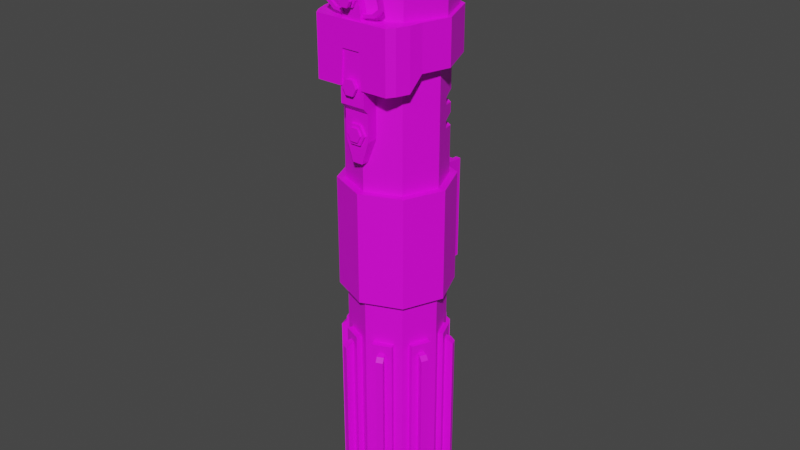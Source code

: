 # Source: Vader.blend  (saved by Blender 2.80.75; exported with 4.5.12 LTS)
import bpy
from mathutils import Matrix  # noqa: F401  (used for matrix-valued properties, if any)

bpy.ops.wm.read_factory_settings(use_empty=True)
scene = bpy.context.scene
scene.name = 'Scene'

# ---- collections
col_collection = bpy.data.collections.new('Collection'); scene.collection.children.link(col_collection)

# ---- images (referenced by path relative to the original .blend; pixels are not part of the script)
import os
ASSET_DIR = os.environ.get("B2B_ASSET_DIR", "")  # directory of the original .blend (textures are referenced by path, not embedded)
HERE = os.path.dirname(os.path.abspath(__file__))  # packed textures are extracted next to this script under _unpacked/

def load_image(name, relpath, width, height, colorspace="sRGB"):
    """Load a texture the original file referenced (path relative to the .blend, or extracted next to this script)."""
    p = next((c for c in (os.path.join(HERE, relpath), os.path.join(ASSET_DIR, relpath)) if relpath and os.path.exists(c)), "")
    if p:
        img = bpy.data.images.load(p, check_existing=True)
        img.name = name
    else:  # same state as the original file: an image datablock whose file is absent (Cycles renders it pink)
        img = bpy.data.images.new(name, width, height)
        img.source = "FILE"
        img.filepath = "//" + (relpath or name)
    img.colorspace_settings.name = colorspace
    return img
img_vader_png = load_image('Vader.png', 'Vader.png', 1024, 1024, 'sRGB')

# ---- materials (node trees are filled in below, after node groups)
mat_mat_diffuse_cutout = bpy.data.materials.new('MAT_DIFFUSE_CUTOUT')
mat_mat_diffuse_cutout.use_transparent_shadow = False

# ---- material node trees
mat_mat_diffuse_cutout.use_nodes = True; mat_mat_diffuse_cutout.node_tree.nodes.clear()
_N = mat_mat_diffuse_cutout.node_tree.nodes; _L = mat_mat_diffuse_cutout.node_tree.links
n0 = _N.new('ShaderNodeOutputMaterial'); n0.name = 'Material Output'; n0.location = (300, 300)
n1 = _N.new('ShaderNodeBsdfPrincipled'); n1.name = 'Principled BSDF'; n1.location = (10, 300)
n1.distribution = 'GGX'
n1.subsurface_method = 'BURLEY'
n1.inputs[3].default_value = 1.45
n1.inputs[27].default_value = (0.0, 0.0, 0.0, 1.0)
n1.inputs[28].default_value = 1.0
n2 = _N.new('ShaderNodeTexImage'); n2.name = 'Image Texture'; n2.location = (-280, 280)
n2.image = img_vader_png
_L.new(n1.outputs[0], n0.inputs[0])
_L.new(n2.outputs[0], n1.inputs[0])
n0.is_active_output = True

# ---- world
world_world = bpy.data.worlds.new('World'); scene.world = world_world
world_world.use_nodes = True; world_world.node_tree.nodes.clear()
_N = world_world.node_tree.nodes; _L = world_world.node_tree.links
n0 = _N.new('ShaderNodeOutputWorld'); n0.name = 'World Output'; n0.location = (300, 300)
n1 = _N.new('ShaderNodeBackground'); n1.name = 'Background'; n1.location = (10, 300)
n1.inputs[0].default_value = (0.05088, 0.05088, 0.05088, 1.0)
_L.new(n1.outputs[0], n0.inputs[0])
n0.is_active_output = True
world_world.color = (0.05088, 0.05088, 0.05088)
world_world.use_sun_shadow = False
world_world.sun_shadow_jitter_overblur = 0.0

# ---- meshes
me_plane = bpy.data.meshes.new('Plane')
me_plane.from_pydata([(-0.2393, 0.4979, -3.371), (0.2299, 0.4979, -3.372), (-0.2365, 0.4979, -1.864), (0.2328, 0.4979, -1.865), (-0.2246, 0.9359, -1.902), (-0.2273, 0.9359, -3.332), (0.218, 0.9359, -3.333), (0.2207, 0.9359, -1.903), (-0.2246, 1.002, -1.902), (-0.2273, 1.002, -3.332), (0.218, 1.002, -3.333), (0.2207, 1.002, -1.903), (0.1479, 0.9359, -3.333), (0.1506, 0.9359, -1.903), (0.1479, 1.002, -3.333), (0.1506, 1.002, -1.903), (-0.1543, 0.9359, -1.903), (-0.157, 0.9359, -3.333), (-0.1543, 1.002, -1.903), (-0.157, 1.002, -3.333), (0.1415, 0.9342, -2.063), (0.06987, 0.9342, -1.931), (-0.07384, 0.9342, -1.93), (-0.1459, 0.9342, -2.063), (-0.07434, 0.9342, -2.195), (0.06938, 0.9342, -2.196), (0.141, 0.9342, -2.34), (0.06935, 0.9342, -2.207), (-0.07436, 0.9342, -2.207), (-0.1465, 0.9342, -2.339), (-0.07486, 0.9342, -2.472), (0.06885, 0.9342, -2.472), (0.1404, 0.9342, -2.614), (0.06884, 0.9342, -2.482), (-0.07488, 0.9342, -2.482), (-0.147, 0.9342, -2.614), (-0.07538, 0.9342, -2.747), (0.06834, 0.9342, -2.747), (0.1394, 0.9342, -3.165), (0.0678, 0.9342, -3.032), (-0.07591, 0.9342, -3.032), (-0.148, 0.9342, -3.164), (-0.07641, 0.9342, -3.297), (0.0673, 0.9342, -3.297), (0.1399, 0.9342, -2.891), (0.06831, 0.9342, -2.758), (-0.0754, 0.9342, -2.758), (-0.1475, 0.9342, -2.89), (-0.0759, 0.9342, -3.023), (0.06781, 0.9342, -3.023), (0.05254, 1.005, -1.962), (0.06987, 0.9755, -1.931), (0.1415, 0.9755, -2.063), (0.1069, 1.005, -2.063), (-0.05662, 1.005, -1.962), (-0.07384, 0.9755, -1.93), (-0.1114, 1.005, -2.063), (-0.1459, 0.9755, -2.063), (-0.057, 1.005, -2.164), (-0.07434, 0.9755, -2.195), (0.05216, 1.005, -2.164), (0.06938, 0.9755, -2.196), (0.141, 0.9755, -2.34), (0.1064, 1.005, -2.339), (0.05202, 1.005, -2.239), (0.06935, 0.9755, -2.207), (-0.05714, 1.005, -2.238), (-0.07436, 0.9755, -2.207), (-0.1119, 1.005, -2.339), (-0.1465, 0.9755, -2.339), (-0.05752, 1.005, -2.44), (-0.07486, 0.9755, -2.472), (0.05164, 1.005, -2.44), (0.06885, 0.9755, -2.472), (0.1404, 0.9755, -2.614), (0.1059, 1.005, -2.614), (0.0515, 1.005, -2.514), (0.06884, 0.9755, -2.482), (-0.05766, 1.005, -2.513), (-0.07488, 0.9755, -2.482), (-0.1124, 1.005, -2.614), (-0.147, 0.9755, -2.614), (-0.05804, 1.005, -2.715), (-0.07538, 0.9755, -2.747), (0.05112, 1.005, -2.715), (0.06834, 0.9755, -2.747), (0.1394, 0.9755, -3.165), (0.1048, 1.005, -3.165), (0.05046, 1.005, -3.064), (0.0678, 0.9755, -3.032), (-0.0587, 1.005, -3.064), (-0.07591, 0.9755, -3.032), (-0.1135, 1.005, -3.164), (-0.148, 0.9755, -3.164), (-0.05908, 1.005, -3.265), (-0.07641, 0.9755, -3.297), (0.05008, 1.005, -3.265), (0.0673, 0.9755, -3.297), (0.1399, 0.9755, -2.891), (0.1054, 1.005, -2.891), (0.05098, 1.005, -2.79), (0.06831, 0.9755, -2.758), (-0.05818, 1.005, -2.79), (-0.0754, 0.9755, -2.758), (-0.1129, 1.005, -2.89), (-0.1475, 0.9755, -2.89), (-0.05856, 1.005, -2.991), (-0.0759, 0.9755, -3.023), (0.0506, 1.005, -2.991), (0.06781, 0.9755, -3.023), (-0.5141, 0.2427, -0.7797), (-0.5141, 0.2427, -0.8781), (-0.3841, 0.3727, -0.9135), (-0.2542, 0.5026, -0.8781), (-0.2542, 0.5026, -0.7797), (0.512, 0.2427, -0.7796), (0.512, 0.2427, -0.878), (0.3821, 0.3727, -0.9134), (0.2521, 0.5026, -0.878), (0.2521, 0.5026, -0.7796), (-0.5141, 0.2427, -1.079), (-0.3842, 0.3727, -1.043), (-0.5141, 0.2427, -1.177), (-0.3842, 0.3727, -1.212), (-0.2542, 0.5026, -1.177), (-0.2542, 0.5026, -1.079), (0.512, 0.2427, -1.079), (0.382, 0.3727, -1.043), (0.512, 0.2427, -1.177), (0.382, 0.3727, -1.212), (0.2521, 0.5026, -1.177), (0.2521, 0.5026, -1.079), (-0.1257, -0.7325, -0.0312), (0.1192, -0.7325, -0.03117), (-0.0001343, 0.5945, -0.6114), (0.5944, 9.472e-08, -0.6113), (0.4203, -0.4204, -0.6113), (-0.0001344, -0.5945, -0.6114), (-0.4205, -0.4204, -0.6114), (-0.5947, 9.483e-08, -0.6114), (4.598e-08, 0.6486, -1.131e-06), (0.4586, 0.4586, 5.498e-05), (0.6486, 6.799e-08, 7.834e-05), (0.4586, -0.4586, 5.552e-05), (-5.62e-08, -0.6486, -1.188e-06), (-0.4586, -0.4586, -5.73e-05), (-0.6486, 1.362e-07, -8.066e-05), (-0.4586, 0.4586, -5.726e-05), (0.5234, 0.5235, -0.001542), (-6.41e-05, 0.7403, -0.001607), (0.7402, 6.806e-08, -0.001516), (0.5234, -0.5235, -0.001542), (-6.417e-05, -0.7403, -0.001607), (-0.5235, -0.5235, -0.001671), (-0.7403, 6.819e-08, -0.001698), (-0.5235, 0.5235, -0.001671), (0.4204, 0.4204, 5.049e-05), (0.4203, 0.4204, -0.001556), (-5.62e-08, -0.5945, -1.186e-06), (-6.414e-05, -0.5945, -0.001608), (4.598e-08, 0.5945, -1.134e-06), (-6.4e-05, 0.5945, -0.001608), (-0.4204, 0.4204, -5.277e-05), (-0.4205, 0.4204, -0.001658), (-0.4204, -0.4204, -5.281e-05), (-0.4205, -0.4204, -0.001658), (-0.5945, 1.362e-07, -7.412e-05), (-0.5946, 6.817e-08, -0.00168), (0.5945, 6.8e-08, 7.18e-05), (0.5945, 6.807e-08, -0.001534), (0.4204, -0.4204, 5.045e-05), (0.4203, -0.4204, -0.001556), (0.4205, 0.4204, 1.021), (-0.5234, 0.5235, 0.9508), (4.022e-05, 0.5945, 0.9023), (-0.4203, 0.4204, 1.021), (0.5236, -0.5235, 1.551), (2.873e-05, 0.7403, 0.8028), (0.5946, 7.886e-08, 1.309), (0.4205, -0.4204, 1.481), (0.7404, 7.884e-08, 1.309), (0.5235, 0.5235, 0.9509), (-0.7402, 7.897e-08, 1.308), (-0.5233, -0.5235, 1.551), (0.0001228, -0.7403, 1.62), (-0.5944, 7.896e-08, 1.308), (0.0001133, -0.5945, 1.537), (-0.4203, -0.4204, 1.481), (0.5593, 0.5594, -0.2844), (-9.671e-05, 0.7911, -0.2845), (0.791, 8.042e-08, -0.2844), (-0.7912, 8.055e-08, -0.2846), (-0.5595, 0.5594, -0.2845), (0.4492, 0.4493, -0.2844), (-9.675e-05, -0.6353, -0.2845), (-9.665e-05, 0.6353, -0.2845), (-0.4494, 0.4493, -0.2845), (-0.4494, -0.4493, -0.2845), (-0.6354, 8.054e-08, -0.2845), (0.6352, 8.043e-08, -0.2844), (0.4492, -0.4493, -0.2844), (0.5594, 0.5594, 0.3103), (-2.821e-05, 0.7911, 0.3102), (0.7911, 5.442e-08, 0.3103), (0.5594, -0.5594, 0.3103), (-2.831e-05, -0.7911, 0.3102), (-0.5594, -0.5594, 0.3102), (-0.7911, 5.456e-08, 0.3101), (-0.5594, 0.5594, 0.3102), (-2.821e-05, 0.6353, 0.3102), (-0.4493, 0.4493, 0.3102), (-0.6354, 5.455e-08, 0.3101), (-0.4493, -0.4493, 0.3102), (-2.828e-05, -0.6353, 0.3102), (0.4492, -0.4493, 0.3103), (0.6353, 5.443e-08, 0.3103), (0.4492, 0.4493, 0.3103), (-0.6752, -0.3781, 0.3101), (-0.6752, -0.3781, -0.2845), (0.675, -0.3781, -0.2844), (0.6751, -0.3781, 0.3103), (0.5794, -0.7212, -0.487), (0.5116, -0.8226, -0.487), (-0.5118, -0.8226, -0.4871), (-0.5796, -0.7212, -0.4871), (0.5117, -0.8226, 0.3103), (0.5795, -0.7212, 0.3103), (-0.5795, -0.7212, 0.3102), (-0.5117, -0.8226, 0.3102), (-0.6411, -0.5496, -0.4872), (-0.641, -0.5496, 0.3101), (0.6409, -0.5496, -0.487), (0.641, -0.5496, 0.3103), (-0.07906, -0.5591, -1.452), (0.06505, -0.5591, -1.452), (-0.1807, -0.5591, -0.0126), (-0.1752, -0.5591, -1.149), (0.1612, -0.5591, -1.149), (0.167, -0.5591, -0.01256), (-0.1752, -0.7315, -1.149), (-0.07906, -0.7315, -1.452), (0.06505, -0.7315, -1.452), (-0.1807, -0.7315, -0.7831), (0.1612, -0.7315, -1.149), (0.1669, -0.7315, -0.7831), (-0.005208, 0.7545, -1.851), (-0.5387, 0.5335, -1.851), (-0.7597, 8.098e-08, -1.851), (-0.5387, -0.5335, -1.851), (-0.005208, -0.7545, -1.851), (0.5283, -0.5335, -1.851), (0.7493, 8.085e-08, -1.851), (0.5283, 0.5335, -1.851), (-0.5389, 0.5335, -3.366), (-0.005383, 0.7545, -3.366), (-0.7599, 7.913e-08, -3.366), (-0.5389, -0.5335, -3.366), (-0.005383, -0.7545, -3.366), (0.5281, -0.5335, -3.366), (0.7491, 7.9e-08, -3.366), (0.5281, 0.5335, -3.366), (-0.0008458, 0.5275, -6.781), (-0.0008305, 0.6486, -6.649), (0.3721, 0.373, -6.781), (0.4578, 0.4586, -6.649), (0.5266, 9.222e-08, -6.781), (0.6477, 8.642e-08, -6.649), (0.3721, -0.373, -6.781), (0.4578, -0.4586, -6.649), (-0.0008458, -0.5275, -6.781), (-0.0008306, -0.6486, -6.649), (-0.3738, -0.373, -6.781), (-0.4594, -0.4586, -6.649), (-0.5283, 9.231e-08, -6.781), (-0.6494, 8.653e-08, -6.649), (-0.3738, 0.373, -6.781), (-0.4594, 0.4586, -6.649), (-0.1388, -0.6758, 0.4352), (-0.07881, -0.6758, 0.7378), (0.0653, -0.6758, 0.7378), (0.1252, -0.6758, 0.4352), (-0.1388, -0.6758, 0.2104), (0.1252, -0.6758, 0.2104), (-0.1388, -0.7957, 0.4352), (-0.07881, -0.7957, 0.7378), (0.0653, -0.7957, 0.7378), (0.1252, -0.7957, 0.4352), (0.1252, -0.7957, 0.2104), (-0.1388, -0.7957, 0.2104), (-0.1257, -0.8226, -0.0312), (-0.1562, -0.7253, -0.4871), (-0.1562, -0.8226, -0.4871), (0.1192, -0.8226, -0.03117), (0.1495, -0.8226, -0.4871), (0.1495, -0.7253, -0.4871), (-0.1561, -0.7325, 0.04425), (0.1496, -0.7325, 0.04429), (-0.1807, -0.8017, -0.0126), (0.167, -0.8017, -0.01256), (-0.1807, -0.741, -0.7831), (-0.1807, -0.8017, -0.7113), (0.1669, -0.8017, -0.7113), (0.1669, -0.741, -0.7831), (0.06562, -0.786, -0.06232), (-0.07215, -0.786, -0.06233), (0.06851, -0.786, -0.3462), (-0.0751, -0.786, -0.3462), (-0.07215, -0.8027, -0.06233), (0.06562, -0.8027, -0.06232), (-0.0751, -0.8027, -0.3462), (0.06851, -0.8027, -0.3462), (-0.5388, 0.2654, -1.079), (-0.5388, 0.2654, -1.179), (-0.4621, 0.4506, -1.044), (-0.4621, 0.4506, -1.215), (-0.2813, 0.5321, -1.08), (-0.2813, 0.5321, -1.179), (-0.4588, 0.4586, -1.045), (-0.4588, 0.4586, -1.213), (0.2797, 0.5326, -1.079), (0.2797, 0.5326, -1.179), (0.4584, 0.4586, -1.045), (0.4612, 0.4519, -1.044), (0.4584, 0.4586, -1.213), (0.4612, 0.4519, -1.214), (0.538, 0.2666, -1.079), (0.538, 0.2666, -1.179), (-0.4621, 0.4506, -0.9129), (-0.5388, 0.2654, -0.8773), (-0.5388, 0.2654, -0.7782), (-0.4801, 0.2768, -0.7705), (-0.48, 0.2768, -0.6114), (-0.4621, 0.4506, -0.7422), (-0.4239, 0.4124, -0.7422), (-0.2813, 0.5321, -0.7779), (-0.2813, 0.5321, -0.8772), (-0.4588, 0.4586, -0.7438), (-0.4205, 0.4204, -0.7438), (-0.4588, 0.4586, -0.9113), (-0.2769, 0.4799, -0.7735), (-0.2769, 0.4799, -0.6114), (0.2797, 0.5326, -0.8771), (0.2797, 0.5326, -0.7778), (0.2736, 0.4811, -0.7738), (0.2736, 0.4811, -0.6113), (0.4585, 0.4586, -0.7434), (0.4613, 0.4519, -0.7421), (0.423, 0.4136, -0.7421), (0.4203, 0.4204, -0.7434), (0.4584, 0.4586, -0.9115), (0.4612, 0.4519, -0.9128), (0.481, 0.2738, -0.7712), (0.538, 0.2666, -0.8772), (0.538, 0.2666, -0.778), (0.481, 0.2738, -0.6113), (-0.132, 0.6747, -3.981), (-0.3827, 0.5709, -3.981), (-0.383, 0.5709, -6.56), (-0.1323, 0.6747, -6.56), (-0.2228, 0.6371, -4.097), (-0.2919, 0.6085, -4.097), (-0.2921, 0.6085, -6.445), (-0.2231, 0.6371, -6.445), (-0.2545, 0.7413, -4.174), (-0.2347, 0.6937, -4.117), (-0.3234, 0.6569, -4.117), (-0.3431, 0.7045, -4.174), (-0.3434, 0.7045, -6.368), (-0.3237, 0.6569, -6.424), (-0.235, 0.6937, -6.424), (-0.2547, 0.7413, -6.368), (-0.09511, 0.5856, -3.981), (-0.3457, 0.4818, -3.981), (-0.346, 0.4818, -6.56), (-0.0954, 0.5856, -6.56), (-0.1323, -0.6782, -6.56), (-0.383, -0.5744, -6.56), (-0.3827, -0.5744, -3.981), (-0.132, -0.6782, -3.981), (-0.2231, -0.6406, -6.445), (-0.2921, -0.612, -6.445), (-0.2919, -0.612, -4.097), (-0.2228, -0.6406, -4.097), (-0.2547, -0.7447, -6.368), (-0.235, -0.6971, -6.424), (-0.3237, -0.6604, -6.424), (-0.3434, -0.708, -6.368), (-0.3431, -0.708, -4.174), (-0.3234, -0.6604, -4.117), (-0.2347, -0.6971, -4.117), (-0.2545, -0.7447, -4.174), (-0.0954, -0.5891, -6.56), (-0.346, -0.4853, -6.56), (-0.3457, -0.4853, -3.981), (-0.09511, -0.5891, -3.981), (0.1267, 0.6747, -3.981), (0.3774, 0.5709, -3.981), (0.3771, 0.5709, -6.56), (0.1264, 0.6747, -6.56), (0.2175, 0.6371, -4.097), (0.2866, 0.6085, -4.097), (0.2863, 0.6085, -6.445), (0.2173, 0.6371, -6.445), (0.2491, 0.7413, -4.174), (0.2294, 0.6937, -4.117), (0.3181, 0.6569, -4.117), (0.3378, 0.7045, -4.174), (0.3376, 0.7045, -6.368), (0.3179, 0.6569, -6.424), (0.2292, 0.6937, -6.424), (0.2489, 0.7413, -6.368), (0.08982, 0.5856, -3.981), (0.3405, 0.4818, -3.981), (0.3402, 0.4818, -6.56), (0.08953, 0.5856, -6.56), (0.1264, -0.6782, -6.56), (0.3771, -0.5744, -6.56), (0.3774, -0.5744, -3.981), (0.1267, -0.6782, -3.981), (0.2173, -0.6406, -6.445), (0.2863, -0.612, -6.445), (0.2866, -0.612, -4.097), (0.2175, -0.6406, -4.097), (0.2489, -0.7447, -6.368), (0.2292, -0.6971, -6.424), (0.3179, -0.6604, -6.424), (0.3376, -0.708, -6.368), (0.3378, -0.708, -4.174), (0.3181, -0.6604, -4.117), (0.2294, -0.6971, -4.117), (0.2491, -0.7447, -4.174), (0.08953, -0.5891, -6.56), (0.3402, -0.4853, -6.56), (0.3405, -0.4853, -3.981), (0.08982, -0.5891, -3.981), (-0.682, -0.1153, -3.982), (-0.584, -0.3683, -3.982), (-0.5843, -0.3683, -6.56), (-0.6823, -0.1153, -6.56), (-0.6465, -0.2069, -4.097), (-0.6195, -0.2766, -4.097), (-0.6198, -0.2766, -6.445), (-0.6468, -0.2069, -6.445), (-0.7513, -0.2361, -4.174), (-0.7033, -0.2175, -4.117), (-0.6686, -0.307, -4.117), (-0.7167, -0.3256, -4.174), (-0.7169, -0.3256, -6.368), (-0.6689, -0.307, -6.424), (-0.7036, -0.2175, -6.424), (-0.7516, -0.2361, -6.368), (-0.592, -0.08045, -3.982), (-0.4941, -0.3335, -3.981), (-0.4944, -0.3335, -6.56), (-0.5923, -0.08045, -6.56), (0.6703, -0.1469, -6.56), (0.5607, -0.395, -6.56), (0.561, -0.395, -3.981), (0.6706, -0.1469, -3.981), (0.6306, -0.2368, -6.445), (0.6004, -0.3051, -6.445), (0.6007, -0.3051, -4.097), (0.6309, -0.2368, -4.097), (0.734, -0.2708, -6.368), (0.6869, -0.25, -6.424), (0.6481, -0.3378, -6.424), (0.6952, -0.3586, -6.368), (0.6954, -0.3586, -4.174), (0.6483, -0.3378, -4.117), (0.6871, -0.25, -4.117), (0.7342, -0.2708, -4.174), (0.5821, -0.1079, -6.56), (0.4725, -0.356, -6.56), (0.4728, -0.356, -3.981), (0.5824, -0.1079, -3.981), (-0.6759, 0.1434, -3.982), (-0.5663, 0.3916, -3.982), (-0.5666, 0.3916, -6.56), (-0.6762, 0.1434, -6.56), (-0.6362, 0.2333, -4.097), (-0.606, 0.3017, -4.097), (-0.6063, 0.3017, -6.445), (-0.6365, 0.2333, -6.445), (-0.7396, 0.2674, -4.174), (-0.6924, 0.2465, -4.117), (-0.6536, 0.3343, -4.117), (-0.7008, 0.3552, -4.174), (-0.701, 0.3552, -6.368), (-0.6539, 0.3343, -6.424), (-0.6927, 0.2465, -6.424), (-0.7398, 0.2674, -6.368), (-0.5877, 0.1044, -3.982), (-0.478, 0.3526, -3.981), (-0.4783, 0.3526, -6.56), (-0.588, 0.1044, -6.56), (0.6764, 0.1118, -6.56), (0.5784, 0.3648, -6.56), (0.5787, 0.3648, -3.981), (0.6767, 0.1118, -3.981), (0.6409, 0.2035, -6.445), (0.6139, 0.2731, -6.445), (0.6142, 0.2731, -4.097), (0.6412, 0.2035, -4.097), (0.7457, 0.2326, -6.368), (0.6977, 0.214, -6.424), (0.6631, 0.3036, -6.424), (0.7111, 0.3222, -6.368), (0.7113, 0.3222, -4.174), (0.6633, 0.3036, -4.117), (0.698, 0.214, -4.117), (0.746, 0.2326, -4.174), (0.5864, 0.07698, -6.56), (0.4885, 0.33, -6.56), (0.4888, 0.33, -3.981), (0.5867, 0.07698, -3.981), (-0.2945, 0.7624, -2.713), (-0.355, 0.7624, -3.612), (-0.2945, 0.9858, -2.713), (-0.355, 0.9858, -3.612), (-0.4475, 0.9858, -2.723), (-0.4475, 0.7624, -2.723), (-0.4006, 0.7624, -3.615), (-0.4006, 0.9858, -3.615), (-0.2712, 0.7624, -3.383), (-0.2712, 0.9858, -3.383), (-0.2945, 0.7973, -2.713), (-0.2945, 0.9509, -2.713), (-0.1771, 0.7973, -2.706), (-0.1771, 0.9509, -2.706), (-0.1701, 0.7973, -2.838), (-0.1701, 0.9509, -2.838), (-0.3168, 0.7973, -2.847), (-0.3168, 0.9509, -2.847), (0.09362, -0.785, 0.5524), (0.04447, -0.785, 0.6431), (-0.05387, -0.785, 0.6431), (-0.103, -0.785, 0.5523), (-0.05389, -0.785, 0.4616), (0.04445, -0.785, 0.4617), (0.04447, -0.8313, 0.6431), (0.09362, -0.8313, 0.5524), (-0.05387, -0.8313, 0.6431), (-0.103, -0.8313, 0.5523), (-0.05389, -0.8313, 0.4616), (0.04445, -0.8313, 0.4617), (0.02692, -0.8313, 0.6107), (0.05853, -0.8313, 0.5524), (-0.03632, -0.8313, 0.6107), (-0.06795, -0.8313, 0.5524), (-0.03634, -0.8313, 0.494), (0.0269, -0.8313, 0.494), (0.02692, -0.8681, 0.6107), (0.05853, -0.8681, 0.5524), (-0.03632, -0.8681, 0.6107), (-0.06795, -0.8681, 0.5524), (-0.03634, -0.8681, 0.494), (0.0269, -0.8681, 0.494), (0.03701, -0.8681, 0.6293), (0.07872, -0.8681, 0.5524), (-0.04642, -0.8681, 0.6293), (-0.08814, -0.8681, 0.5523), (-0.04643, -0.8681, 0.4754), (0.037, -0.8681, 0.4754), (0.03701, -0.9167, 0.6293), (0.07872, -0.9167, 0.5524), (-0.04642, -0.9167, 0.6293), (-0.08814, -0.9167, 0.5523), (-0.04643, -0.9167, 0.4754), (0.037, -0.9167, 0.4754), (0.0474, -0.8607, -0.3756), (0.0996, -0.8607, -0.4719), (-0.05703, -0.8607, -0.3756), (-0.1093, -0.8607, -0.472), (-0.05705, -0.8607, -0.5683), (0.04737, -0.8607, -0.5683), (0.0474, -0.8263, -0.3756), (0.0996, -0.8263, -0.4719), (-0.05703, -0.8263, -0.3756), (-0.1093, -0.8263, -0.472), (-0.05705, -0.8263, -0.5683), (0.04737, -0.8263, -0.5683), (0.0474, -0.8263, -0.3756), (0.0996, -0.8263, -0.4719), (-0.05703, -0.8263, -0.3756), (-0.1093, -0.8263, -0.472), (-0.05705, -0.8263, -0.5683), (0.04737, -0.8263, -0.5683), (0.03478, -0.7896, -0.3989), (0.07438, -0.7896, -0.4719), (-0.04442, -0.7896, -0.3989), (-0.08404, -0.7896, -0.472), (-0.04444, -0.7896, -0.545), (0.03477, -0.7896, -0.545), (0.06424, -0.7297, -0.9485), (0.1334, -0.7297, -1.076), (-0.07401, -0.7297, -0.9485), (-0.1431, -0.7297, -1.076), (-0.07404, -0.7297, -1.204), (0.06421, -0.7297, -1.204), (0.06424, -0.7639, -0.9485), (0.1334, -0.7639, -1.076), (-0.07401, -0.7639, -0.9485), (-0.1431, -0.7639, -1.076), (-0.07404, -0.7639, -1.204), (0.06421, -0.7639, -1.204), (0.04213, -0.7639, -0.9893), (0.08914, -0.7639, -1.076), (-0.05191, -0.7639, -0.9893), (-0.09893, -0.7639, -1.076), (-0.05193, -0.7639, -1.163), (0.04211, -0.7639, -1.163), (0.04213, -0.7894, -0.9893), (0.08914, -0.7894, -1.076), (-0.05191, -0.7894, -0.9893), (-0.09893, -0.7894, -1.076), (-0.05193, -0.7894, -1.163), (0.04211, -0.7894, -1.163), (-0.0005935, -0.7497, 1.061), (-0.2183, -0.7468, 0.992), (-0.3637, -0.7386, 0.8016), (-0.4278, -0.7247, 0.4752), (-0.3059, -0.7203, 0.374), (-0.0006775, -0.7185, 0.3321), (0.3045, -0.7203, 0.374), (0.4265, -0.7247, 0.4753), (0.3625, -0.7386, 0.8017), (0.2171, -0.7468, 0.992), (-0.0005989, -0.7477, 1.014), (-0.1924, -0.7451, 0.9534), (-0.3204, -0.7379, 0.7856), (-0.3769, -0.7256, 0.4982), (-0.2695, -0.7218, 0.409), (-0.0006729, -0.7202, 0.3721), (0.2682, -0.7218, 0.409), (0.3756, -0.7256, 0.4983), (0.3192, -0.7379, 0.7857), (0.1912, -0.7451, 0.9534), (-0.2183, -0.7853, 0.9901), (-0.0005938, -0.7882, 1.059), (-0.3637, -0.7771, 0.7997), (-0.4278, -0.7632, 0.4734), (-0.3059, -0.7588, 0.3721), (-0.0006778, -0.757, 0.3302), (0.3045, -0.7588, 0.3722), (0.4265, -0.7632, 0.4735), (0.3625, -0.7771, 0.7998), (0.2171, -0.7853, 0.9902), (-0.1924, -0.7836, 0.9515), (-0.0005992, -0.7862, 1.012), (-0.3204, -0.7764, 0.7838), (-0.3769, -0.7642, 0.4963), (-0.2695, -0.7603, 0.4071), (-0.0006731, -0.7588, 0.3703), (0.2682, -0.7603, 0.4072), (0.3756, -0.7642, 0.4964), (0.3192, -0.7764, 0.7838), (0.1912, -0.7836, 0.9515)], [(304, 307), (308, 303), (306, 309), (310, 305)], [(558, 564, 568, 562), (615, 614, 608, 609), (319, 131, 130, 320), (7, 4, 2, 3), (2, 4, 5, 0), (320, 323, 264, 262), (287, 288, 281, 282), (5, 17, 16, 4), (604, 603, 597, 598), (255, 254, 259, 257), (600, 604, 598, 594), (7, 13, 12, 6), (9, 19, 17, 5), (244, 302, 299, 242), (560, 566, 565, 559), (4, 8, 9, 5), (10, 11, 7, 6), (578, 579, 573, 572), (24, 25, 20), (30, 31, 26), (36, 37, 32), (42, 43, 38), (48, 49, 44), (31, 73, 62, 26), (37, 85, 74, 32), (43, 97, 86, 38), (49, 109, 98, 44), (536, 542, 541, 535), (106, 104, 102, 99), (281, 288, 283, 277), (235, 297, 298, 238), (137, 331, 354, 136), (28, 67, 69, 29), (42, 95, 97, 43), (29, 69, 71, 30), (44, 98, 101, 45), (30, 71, 73, 31), (39, 89, 91, 40), (32, 74, 77, 33), (531, 532, 530, 529), (29, 30, 26, 28), (46, 103, 105, 47), (47, 105, 107, 48), (41, 42, 38, 40), (519, 520, 515, 517), (527, 528, 526, 525), (23, 24, 20, 22), (40, 91, 93, 41), (21, 51, 55, 22), (35, 81, 83, 36), (25, 61, 52, 20), (546, 552, 556, 550), (562, 568, 567, 561), (45, 101, 103, 46), (38, 86, 89, 39), (24, 59, 61, 25), (33, 77, 79, 34), (88, 89, 86, 87), (84, 85, 83, 82), (52, 53, 50, 51), (90, 92, 93, 91), (72, 73, 71, 70), (70, 71, 69, 68), (652, 651, 641, 642), (100, 102, 103, 101), (100, 101, 98, 99), (94, 95, 93, 92), (339, 337, 336, 334), (96, 87, 86, 97), (64, 65, 62, 63), (66, 67, 65, 64), (66, 68, 69, 67), (57, 56, 58, 59), (88, 90, 91, 89), (52, 61, 60, 53), (102, 104, 105, 103), (108, 109, 107, 106), (57, 55, 54, 56), (106, 107, 105, 104), (61, 59, 58, 60), (108, 99, 98, 109), (76, 77, 74, 75), (55, 51, 50, 54), (78, 80, 81, 79), (82, 83, 81, 80), (94, 96, 97, 95), (84, 75, 74, 85), (23, 22, 55, 57), (330, 339, 112), (151, 150, 180, 176), (335, 113, 114, 334), (341, 118, 117, 349), (235, 238, 237, 236), (325, 126, 127, 322), (119, 118, 341, 342), (127, 131, 319, 321), (129, 130, 131, 127), (328, 111, 112, 327), (329, 332, 333, 330), (328, 329, 110, 111), (76, 78, 79, 77), (283, 286, 285, 284), (338, 327, 112), (268, 267, 265, 266), (180, 178, 179, 176), (318, 314, 123), (133, 294, 293, 292), (579, 580, 574, 573), (315, 335, 140), (477, 478, 475, 476), (287, 286, 283, 288), (268, 143, 144, 270), (266, 142, 143, 268), (350, 352, 325, 322), (212, 206, 205, 213), (317, 313, 327, 338), (140, 341, 319), (168, 156, 141, 142), (420, 419, 422, 421), (156, 160, 140, 141), (348, 343, 344), (347, 348, 354), (333, 330, 331), (340, 339, 337), (72, 63, 62, 73), (415, 418, 434, 431), (192, 191, 207, 208), (418, 415, 416, 417), (346, 141, 142, 353), (320, 130, 129, 323), (179, 170, 158, 186), (148, 149, 177, 181), (174, 160, 156, 172), (6, 7, 3, 1), (185, 187, 164, 166), (182, 154, 153, 183), (650, 640, 641, 651), (174, 175, 162, 160), (172, 156, 168, 178), (184, 176, 179, 186), (348, 343, 342, 345), (183, 153, 152, 184), (150, 148, 181, 180), (485, 484, 479, 480), (187, 186, 158, 164), (175, 185, 166, 162), (196, 192, 189, 195), (146, 166, 164, 145), (189, 188, 193, 195), (196, 210, 211, 198), (233, 236, 237, 234), (188, 189, 202, 201), (247, 255, 256, 248), (487, 490, 483, 486), (199, 200, 214, 215), (171, 136, 135, 169), (248, 256, 257, 249), (159, 137, 136, 171), (254, 253, 246, 245), (374, 371, 372, 373), (165, 138, 137, 159), (259, 260, 252, 251), (205, 228, 225), (231, 232, 226, 221), (441, 442, 439, 440), (484, 485, 486, 483), (466, 465, 464, 463), (427, 428, 429, 430), (221, 226, 225, 222), (225, 228, 292), (218, 230, 217), (219, 232, 231), (392, 391, 375, 376), (645, 646, 656, 655), (352, 116, 115, 353), (244, 243, 237), (4, 7, 6, 5), (415, 431, 432, 416), (233, 240, 239, 236), (477, 493, 494, 478), (283, 284, 278, 277), (121, 120, 311, 313), (601, 599, 593, 595), (167, 139, 138, 165), (193, 216, 209, 195), (253, 255, 247, 246), (189, 192, 208, 202), (436, 437, 453, 452), (377, 393, 392, 376), (397, 398, 395, 396), (356, 357, 373, 372), (270, 269, 267, 268), (262, 264, 263, 261), (264, 266, 265, 263), (276, 262, 261, 275), (274, 273, 271, 272), (274, 276, 275, 273), (173, 155, 154, 182), (272, 271, 269, 270), (397, 413, 414, 398), (197, 198, 211, 212), (294, 296, 295, 290), (475, 491, 492, 476), (545, 551, 552, 546), (286, 287, 282, 280), (614, 613, 607, 608), (577, 578, 572, 571), (13, 15, 14, 12), (304, 306, 305, 303), (301, 298, 297, 300), (4, 16, 18, 8), (622, 642, 641, 621), (456, 457, 473, 472), (239, 243, 244, 242), (315, 316, 124, 125), (242, 300, 235), (553, 554, 556, 552), (335, 338, 112, 113), (128, 126, 325, 326), (346, 347, 348, 345), (129, 128, 326, 324), (129, 324, 323), (311, 120, 122, 312), (26, 62, 65, 27), (340, 134, 344), (347, 343, 348), (333, 339, 330), (20, 52, 51, 21), (377, 376, 375, 378), (497, 513, 514, 498), (474, 473, 457, 458), (454, 453, 437, 438), (475, 478, 494, 491), (503, 510, 502, 499), (435, 451, 454, 438), (379, 384, 385, 380), (408, 409, 410, 407), (300, 299, 302, 301), (381, 388, 389, 382), (260, 254, 245, 252), (358, 374, 373, 357), (455, 471, 474, 458), (199, 215, 216, 193), (270, 144, 145, 272), (412, 413, 397, 396), (495, 498, 514, 511), (442, 450, 443, 439), (359, 362, 370, 363), (381, 382, 379, 380), (409, 408, 401, 402), (390, 389, 388, 387), (367, 370, 369, 368), (489, 488, 481, 482), (496, 512, 513, 497), (432, 431, 434, 433), (413, 412, 411, 414), (450, 449, 448, 447), (378, 394, 393, 377), (190, 188, 201, 203), (407, 410, 403, 406), (410, 409, 402), (406, 405, 400), (195, 209, 210, 196), (420, 425, 424, 419), (363, 366, 365, 364), (423, 424, 425, 426), (441, 448, 449, 442), (356, 355, 358, 357), (117, 350, 349), (249, 257, 258, 250), (495, 511, 512, 496), (133, 292, 289, 132), (355, 371, 374, 358), (194, 197, 212, 213), (430, 429, 422), (426, 425, 420), (366, 363, 370, 367), (405, 404, 399, 400), (386, 385, 384, 383), (404, 405, 406, 403), (422, 429, 428, 421), (393, 394, 391, 392), (387, 386, 383, 390), (398, 414, 411, 395), (372, 371, 355, 356), (430, 423, 426, 427), (501, 500, 499, 502), (442, 449, 450), (501, 507, 506, 500), (497, 498, 495, 496), (362, 361, 368, 369), (207, 191, 218, 217), (504, 505, 506, 503), (360, 359, 364, 365), (513, 512, 511, 514), (241, 243, 239, 240), (461, 462, 459, 460), (200, 194, 213, 214), (533, 540, 544, 538), (416, 432, 433, 417), (481, 480, 479, 482), (462, 469, 470), (401, 407, 406, 400), (227, 224, 223, 228), (509, 508, 501, 502), (470, 469, 468, 467), (488, 489, 490, 487), (439, 444, 445, 440), (272, 145, 146, 274), (476, 492, 493, 477), (493, 492, 491, 494), (281, 277, 280, 282), (362, 359, 360, 361), (467, 466, 463, 470), (490, 489, 482), (486, 485, 480), (391, 394, 378, 375), (461, 468, 469, 462), (190, 203, 220, 219), (230, 229, 224, 227), (505, 504, 499, 500), (457, 456, 455, 458), (10, 14, 15, 11), (437, 436, 435, 438), (456, 472, 471, 455), (576, 575, 569, 570), (401, 400, 399, 402), (453, 454, 451, 452), (510, 509, 502), (506, 505, 500), (447, 446, 443, 450), (313, 311, 328, 327), (508, 509, 510, 507), (446, 445, 444, 443), (459, 464, 465, 460), (507, 510, 503, 506), (548, 554, 553, 547), (473, 474, 471, 472), (521, 516, 523), (561, 567, 566, 560), (521, 522, 518, 516), (250, 258, 259, 251), (275, 263, 267, 271), (519, 517, 524), (27, 65, 67, 28), (234, 237, 243, 241), (34, 79, 81, 35), (161, 134, 340, 163), (526, 528, 530, 532), (541, 542, 544, 540), (152, 151, 176, 184), (41, 93, 95, 42), (534, 539, 540, 533), (527, 529, 530, 528), (48, 107, 109, 49), (535, 541, 539, 534), (538, 544, 543, 537), (558, 562, 560, 559), (546, 550, 548, 547), (549, 555, 554, 548), (557, 563, 564, 558), (516, 518, 524, 523), (36, 83, 85, 37), (1, 3, 2, 0), (23, 57, 59, 24), (594, 598, 596, 595), (571, 572, 574, 570), (547, 553, 551, 545), (452, 451, 435, 436), (418, 417, 433, 434), (569, 575, 577, 571), (519, 522, 521, 520), (597, 603, 602, 596), (576, 580, 578, 577), (583, 584, 586, 582), (396, 395, 411, 412), (602, 601, 595, 596), (549, 550, 556, 555), (515, 523, 524, 517), (580, 576, 570, 574), (537, 543, 542, 536), (606, 610, 608, 607), (533, 538, 536, 535), (82, 80, 78, 75), (587, 589, 583, 581), (592, 588, 582, 586), (584, 590, 591, 585), (222, 293, 294, 221), (589, 590, 584, 583), (601, 602, 604, 600), (565, 566, 568, 564), (17, 19, 18, 16), (8, 18, 19, 9), (557, 559, 565, 563), (11, 15, 13, 7), (156, 160, 164, 158), (6, 12, 14, 10), (613, 614, 616, 612), (588, 592, 590, 589), (599, 600, 594, 593), (611, 612, 606, 605), (612, 616, 610, 606), (234, 241, 240, 233), (613, 611, 605, 607), (616, 615, 609, 610), (638, 637, 647, 648), (653, 652, 642, 643), (627, 628, 618, 617), (622, 621, 631, 632), (620, 640, 639, 619), (632, 652, 653, 633), (621, 641, 640, 620), (646, 645, 625, 626), (643, 642, 622, 623), (649, 650, 630, 629), (648, 647, 628, 627), (636, 656, 648, 627), (635, 655, 656, 636), (647, 649, 629, 628), (644, 643, 623, 624), (618, 637, 638, 617), (132, 289, 291, 290), (645, 644, 624, 625), (650, 651, 631, 630), (633, 653, 654, 634), (619, 639, 637, 618), (343, 344, 354, 351), (651, 652, 632, 631), (638, 646, 626, 617), (285, 286, 280, 279), (20, 21, 22), (70, 68, 66, 63), (26, 27, 28), (47, 48, 44, 46), (32, 33, 34), (94, 92, 90, 87), (38, 39, 40), (35, 36, 32, 34), (44, 45, 46), (58, 56, 54, 53), (90, 88, 87), (87, 96, 94), (66, 64, 63), (63, 72, 70), (102, 100, 99), (99, 108, 106), (78, 76, 75), (75, 84, 82), (54, 50, 53), (53, 60, 58), (111, 110, 330), (634, 654, 655, 635), (339, 114, 113), (112, 111, 330), (339, 113, 112), (121, 313, 317), (321, 322, 127), (351, 115, 116), (116, 117, 351), (117, 118, 343), (351, 117, 343), (118, 119, 343), (128, 129, 127, 126), (353, 115, 351), (332, 336, 337, 333), (343, 119, 342), (121, 125, 124, 123), (317, 315, 125, 121), (110, 329, 330), (312, 122, 123, 314), (324, 326, 266, 264), (120, 121, 123, 122), (140, 262, 316), (349, 350, 322, 321), (140, 316, 315), (335, 334, 140), (525, 531, 529, 527), (274, 146, 312), (141, 345, 342, 140), (147, 336, 332), (314, 318, 276), (146, 329, 328), (311, 312, 146), (311, 146, 328), (321, 319, 341, 349), (209, 216, 201, 202), (205, 204, 214, 213), (199, 193, 188, 190), (312, 314, 276, 274), (264, 323, 324), (345, 141, 346), (147, 332, 329, 146), (266, 326, 142), (326, 325, 142), (352, 353, 142), (178, 168, 170, 179), (352, 142, 325), (318, 316, 262, 276), (262, 140, 320), (147, 140, 334, 336), (338, 335, 315, 317), (319, 320, 140), (140, 342, 341), (171, 169, 150, 151), (167, 165, 153, 154), (153, 165, 159, 152), (215, 214, 204, 203), (162, 166, 146, 147), (150, 169, 157, 148), (177, 149, 155, 173), (157, 348, 344), (348, 157, 354), (161, 157, 344, 134), (354, 351, 347), (169, 135, 354, 157), (163, 337, 331), (337, 333, 331), (337, 163, 340), (167, 163, 331, 139), (163, 155, 149, 161), (171, 151, 152, 159), (149, 148, 157, 161), (180, 181, 172, 178), (346, 353, 351, 347), (174, 172, 181, 177), (290, 198, 199, 294), (182, 183, 187, 185), (186, 187, 183, 184), (216, 215, 203, 201), (145, 164, 158, 144), (208, 210, 209, 202), (196, 198, 191, 192), (170, 168, 142, 143), (212, 211, 207, 206), (170, 143, 144, 158), (160, 162, 147, 140), (211, 210, 208, 207), (191, 198, 218), (419, 423, 430, 422), (218, 198, 290), (199, 190, 219), (219, 231, 294), (231, 221, 294), (291, 223, 224, 290), (199, 219, 294), (224, 229, 290), (229, 218, 290), (206, 207, 217), (217, 230, 206), (230, 227, 206), (225, 226, 204), (226, 232, 204), (220, 203, 204), (232, 220, 204), (227, 228, 206), (205, 206, 228), (225, 204, 205), (293, 222, 292), (222, 225, 292), (228, 223, 289), (223, 291, 289), (228, 289, 292), (218, 229, 230), (219, 220, 232), (5, 6, 1, 0), (237, 238, 244), (238, 298, 301), (244, 238, 301), (301, 302, 244), (245, 246, 247), (247, 248, 245), (249, 250, 251), (251, 252, 245), (255, 253, 254), (254, 260, 259), (259, 258, 257), (257, 256, 255), (275, 261, 263), (263, 265, 267), (267, 269, 271), (271, 273, 275), (248, 249, 251, 245), (242, 299, 300), (300, 297, 235), (235, 236, 242), (236, 239, 242), (114, 339, 334), (639, 640, 650, 649), (316, 318, 123, 124), (344, 354, 331), (354, 135, 136), (626, 636, 627, 617), (137, 138, 331), (138, 139, 331), (331, 340, 344), (347, 351, 343), (333, 337, 339), (364, 359, 363), (362, 369, 370), (368, 361, 367), (360, 365, 366), (384, 379, 383), (382, 389, 390), (388, 381, 387), (380, 385, 386), (481, 487, 486, 480), (399, 404, 403), (462, 470, 463, 459), (401, 408, 407), (117, 116, 352, 350), (361, 360, 366, 367), (419, 424, 423), (379, 382, 390, 383), (421, 428, 427), (444, 439, 443), (381, 380, 386, 387), (448, 441, 447), (440, 445, 446), (340, 339, 330, 331), (464, 459, 463), (441, 440, 446, 447), (468, 461, 467), (460, 465, 466), (278, 279, 280, 277), (421, 427, 426, 420), (479, 484, 483), (461, 460, 466, 467), (481, 488, 487), (399, 403, 410, 402), (499, 504, 503), (483, 490, 482, 479), (501, 508, 507), (523, 515, 520), (520, 521, 523), (524, 518, 522), (522, 519, 524), (535, 534, 533), (538, 537, 536), (540, 539, 541), (542, 543, 544), (547, 545, 546), (550, 549, 548), (552, 551, 553), (554, 555, 556), (559, 557, 558), (562, 561, 560), (564, 563, 565), (566, 567, 568), (570, 569, 571), (572, 573, 574), (577, 575, 576), (580, 579, 578), (582, 581, 583), (584, 585, 586), (589, 587, 588), (592, 591, 590), (595, 593, 594), (598, 597, 596), (600, 599, 601), (602, 603, 604), (607, 605, 606), (610, 609, 608), (612, 611, 613), (614, 615, 616), (619, 618, 628, 629), (639, 649, 647, 637), (648, 656, 646, 638), (625, 624, 634, 635), (645, 655, 654, 644), (654, 653, 643, 644), (591, 592, 586, 585), (182, 185, 175, 173), (626, 625, 635, 636), (173, 175, 174, 177), (582, 588, 587, 581), (620, 619, 629, 630), (163, 167, 154, 155), (630, 631, 621, 620), (633, 634, 624, 623), (633, 623, 622, 632), (158, 170, 168), (168, 156, 158), (160, 162, 166), (166, 164, 160), (284, 285, 279, 278)])
_uv = me_plane.uv_layers.new(name='UVMap')
_uv.uv.foreach_set('vector', [0.431, 0.9844, 0.4278, 0.9844, 0.4278, 0.9786, 0.431, 0.9786, 0.9899, 0.8426, 0.9899, 0.836, 0.9916, 0.836, 0.9916, 0.8426, 0.1448, 0.9833, 0.1422, 0.9833, 0.1422, 0.9768, 0.1448, 0.9767, 0.372, 0.9043, 0.372, 0.8749, 0.4008, 0.874, 0.4008, 0.905, 0.3181, 0.7747, 0.2893, 0.7719, 0.2893, 0.6893, 0.3181, 0.6877, 0.05605, 0.08554, 0.06771, 0.08779, 0.06772, 0.4476, 0.0378, 0.4477, 0.4805, 0.9367, 0.4805, 0.9192, 0.4884, 0.9192, 0.4884, 0.9367, 0.9127, 0.3607, 0.9173, 0.3607, 0.9173, 0.4554, 0.9127, 0.4554, 0.9754, 0.7699, 0.9754, 0.779, 0.9731, 0.779, 0.9731, 0.7699, 0.4393, 0.4494, 0.374, 0.4225, 0.4011, 0.3578, 0.4663, 0.3846, 0.9711, 0.3002, 0.9711, 0.2906, 0.9733, 0.2906, 0.9733, 0.3002, 0.9142, 0.06542, 0.9188, 0.06542, 0.9188, 0.1601, 0.9142, 0.1601, 0.9743, 0.9267, 0.9743, 0.9313, 0.97, 0.9313, 0.97, 0.9267, 0.2168, 0.4237, 0.2174, 0.4237, 0.2174, 0.4468, 0.2168, 0.4468, 0.4594, 0.9866, 0.4562, 0.9866, 0.4562, 0.9809, 0.4594, 0.9809, 0.8055, 0.8515, 0.8098, 0.8515, 0.8098, 0.934, 0.8055, 0.934, 0.9338, 0.8362, 0.9338, 0.9309, 0.9295, 0.9309, 0.9295, 0.8362, 0.8505, 0.9753, 0.8505, 0.9826, 0.8482, 0.9826, 0.8482, 0.9753, 0.8254, 0.9267, 0.8254, 0.9173, 0.8342, 0.9127, 0.8841, 0.9166, 0.8841, 0.926, 0.8753, 0.9306, 0.8122, 0.4652, 0.8039, 0.4608, 0.8039, 0.4508, 0.8528, 0.4501, 0.8528, 0.4595, 0.8441, 0.4643, 0.7159, 0.4598, 0.7075, 0.4554, 0.7075, 0.4455, 0.372, 0.9525, 0.3747, 0.9525, 0.3747, 0.9624, 0.372, 0.9625, 0.1867, 0.9538, 0.1894, 0.9538, 0.1894, 0.9638, 0.1867, 0.9638, 0.7327, 0.9525, 0.7354, 0.9525, 0.7354, 0.9624, 0.7327, 0.9624, 0.3897, 0.9525, 0.3924, 0.9525, 0.3924, 0.9624, 0.3897, 0.9625, 0.6277, 0.9748, 0.6307, 0.9748, 0.6307, 0.9816, 0.6277, 0.9816, 0.3483, 0.922, 0.3546, 0.9262, 0.3546, 0.9338, 0.342, 0.9331, 0.8254, 0.9464, 0.8333, 0.9465, 0.8333, 0.9595, 0.8254, 0.9594, 0.6767, 0.4368, 0.6926, 0.4368, 0.6926, 0.4598, 0.6767, 0.4598, 0.554, 0.5013, 0.5129, 0.5523, 0.4887, 0.4939, 0.5327, 0.4801, 0.1717, 0.9637, 0.169, 0.9637, 0.169, 0.9538, 0.1717, 0.9538, 0.9693, 0.6903, 0.972, 0.6903, 0.972, 0.6998, 0.9693, 0.6998, 0.9596, 0.1467, 0.9623, 0.1467, 0.9623, 0.1567, 0.9596, 0.1567, 0.973, 0.4891, 0.9703, 0.4889, 0.9703, 0.4801, 0.973, 0.4804, 0.6372, 0.9571, 0.6372, 0.9599, 0.6277, 0.9599, 0.6277, 0.9571, 0.6891, 0.9723, 0.6863, 0.9723, 0.6863, 0.9628, 0.6891, 0.9628, 0.9727, 0.8877, 0.97, 0.8875, 0.97, 0.8787, 0.9727, 0.879, 0.1222, 0.9492, 0.1222, 0.9594, 0.1126, 0.9594, 0.1126, 0.9492, 0.8753, 0.9118, 0.8841, 0.9166, 0.8753, 0.9306, 0.8666, 0.9165, 0.4097, 0.9538, 0.4124, 0.9538, 0.4124, 0.9637, 0.4097, 0.9637, 0.1422, 0.9518, 0.1449, 0.9518, 0.1449, 0.9617, 0.1422, 0.9617, 0.8441, 0.4453, 0.8528, 0.4501, 0.8441, 0.4643, 0.8354, 0.4501, 0.9392, 0.1898, 0.9392, 0.175, 0.9493, 0.175, 0.9493, 0.1898, 0.2906, 0.9609, 0.2906, 0.9507, 0.2983, 0.9508, 0.2983, 0.9609, 0.8342, 0.9315, 0.8254, 0.9267, 0.8342, 0.9127, 0.8429, 0.9268, 0.4562, 0.9561, 0.4589, 0.9561, 0.4589, 0.966, 0.4562, 0.966, 0.704, 0.9628, 0.7067, 0.9628, 0.7067, 0.9723, 0.704, 0.9723, 0.342, 0.9521, 0.3447, 0.9521, 0.3447, 0.9621, 0.342, 0.9621, 0.9605, 0.2048, 0.9632, 0.2048, 0.9632, 0.2147, 0.9605, 0.2147, 0.7064, 0.9916, 0.704, 0.9916, 0.704, 0.9873, 0.7064, 0.9873, 0.2392, 0.9898, 0.236, 0.9898, 0.236, 0.9843, 0.2392, 0.9843, 0.5876, 0.9631, 0.5903, 0.9631, 0.5903, 0.9726, 0.5876, 0.9726, 0.973, 0.531, 0.9703, 0.5307, 0.9703, 0.522, 0.973, 0.5222, 0.7661, 0.9677, 0.7634, 0.9677, 0.7634, 0.9582, 0.7661, 0.9582, 0.608, 0.9726, 0.6053, 0.9726, 0.6053, 0.9631, 0.608, 0.9631, 0.958, 0.0792, 0.9549, 0.07918, 0.9583, 0.07252, 0.9605, 0.07414, 0.9577, 0.378, 0.9546, 0.3779, 0.9583, 0.3692, 0.9605, 0.3714, 0.958, 0.2511, 0.9603, 0.2527, 0.9577, 0.2578, 0.9546, 0.2578, 0.1146, 0.9201, 0.1146, 0.9277, 0.1126, 0.9288, 0.1126, 0.9188, 0.9577, 0.4175, 0.9546, 0.4174, 0.9583, 0.4087, 0.9605, 0.4108, 0.3783, 0.9224, 0.3784, 0.92, 0.3867, 0.9254, 0.3846, 0.9265, 0.05225, 0.7508, 0.05225, 0.7329, 0.05486, 0.7309, 0.05486, 0.7512, 0.958, 0.04873, 0.9605, 0.05546, 0.9583, 0.05758, 0.9549, 0.04871, 0.958, 0.04873, 0.9549, 0.04871, 0.9583, 0.04205, 0.9605, 0.04367, 0.1209, 0.9318, 0.1209, 0.9342, 0.1126, 0.9288, 0.1146, 0.9277, 0.9397, 0.4024, 0.9358, 0.4119, 0.9322, 0.4119, 0.937, 0.4002, 0.9554, 0.7238, 0.9582, 0.7294, 0.956, 0.7311, 0.9523, 0.7237, 0.9591, 0.6405, 0.956, 0.6405, 0.9595, 0.6338, 0.9617, 0.6354, 0.9617, 0.6472, 0.9595, 0.6493, 0.956, 0.6405, 0.9591, 0.6405, 0.3846, 0.9341, 0.3846, 0.9265, 0.3867, 0.9254, 0.3867, 0.9354, 0.5523, 0.9235, 0.5503, 0.9246, 0.544, 0.9205, 0.544, 0.9181, 0.958, 0.0792, 0.9605, 0.08593, 0.9583, 0.08805, 0.9549, 0.07918, 0.9583, 0.4642, 0.9546, 0.4569, 0.9577, 0.4569, 0.9605, 0.4625, 0.3546, 0.9338, 0.3546, 0.9262, 0.3566, 0.9251, 0.3566, 0.9351, 0.9554, 0.7718, 0.9523, 0.7717, 0.956, 0.763, 0.9582, 0.7652, 0.5523, 0.9235, 0.5523, 0.9335, 0.5503, 0.9322, 0.5503, 0.9246, 0.3483, 0.922, 0.3483, 0.9196, 0.3566, 0.9251, 0.3546, 0.9262, 0.9546, 0.4569, 0.9583, 0.4481, 0.9605, 0.4503, 0.9577, 0.4569, 0.9554, 0.7718, 0.9582, 0.7774, 0.956, 0.779, 0.9523, 0.7717, 0.08047, 0.954, 0.0774, 0.954, 0.08082, 0.9473, 0.08307, 0.949, 0.958, 0.2666, 0.9546, 0.2578, 0.9577, 0.2578, 0.9603, 0.2645, 0.4117, 0.9247, 0.4117, 0.9323, 0.4097, 0.9334, 0.4097, 0.9234, 0.418, 0.9365, 0.418, 0.9389, 0.4097, 0.9334, 0.4117, 0.9323, 0.9582, 0.7172, 0.9554, 0.7238, 0.9523, 0.7237, 0.956, 0.715, 0.9577, 0.378, 0.9605, 0.3836, 0.9583, 0.3852, 0.9546, 0.3779, 0.43, 0.9538, 0.43, 0.9637, 0.4273, 0.9637, 0.4273, 0.9538, 0.637, 0.9269, 0.637, 0.9405, 0.6277, 0.9335, 0.1501, 0.5654, 0.113, 0.5654, 0.113, 0.4787, 0.1501, 0.4627, 0.7328, 0.9774, 0.7354, 0.9774, 0.7354, 0.9839, 0.7328, 0.984, 0.9347, 0.715, 0.9374, 0.7151, 0.9373, 0.7274, 0.9298, 0.7269, 0.66, 0.4368, 0.66, 0.4596, 0.5847, 0.4592, 0.5847, 0.4371, 0.935, 0.794, 0.9373, 0.7941, 0.9373, 0.8063, 0.93, 0.8063, 0.3746, 0.9775, 0.3746, 0.984, 0.372, 0.984, 0.372, 0.9774, 0.9373, 0.8063, 0.9373, 0.8184, 0.9347, 0.8185, 0.9298, 0.8067, 0.4947, 0.225, 0.4848, 0.2228, 0.4848, 0.2163, 0.4947, 0.2139, 0.9373, 0.4397, 0.9395, 0.4398, 0.9397, 0.452, 0.9324, 0.452, 0.9375, 0.4247, 0.9324, 0.4125, 0.936, 0.4125, 0.9397, 0.4215, 0.99, 0.332, 0.99, 0.3385, 0.9883, 0.3385, 0.9883, 0.3319, 0.08047, 0.954, 0.08307, 0.9608, 0.08082, 0.9629, 0.0774, 0.954, 0.7036, 0.9117, 0.6863, 0.9117, 0.6903, 0.8917, 0.6997, 0.8917, 0.9322, 0.4526, 0.9324, 0.452, 0.9397, 0.452, 0.8733, 0.8362, 0.8836, 0.8419, 0.8782, 0.8668, 0.8666, 0.8669, 0.376, 0.3135, 0.3849, 0.31, 0.4057, 0.3325, 0.4024, 0.3426, 0.9322, 0.264, 0.9324, 0.2634, 0.9397, 0.2634, 0.3207, 0.9359, 0.3202, 0.9086, 0.3266, 0.9086, 0.3266, 0.9359, 0.1871, 0.9856, 0.1871, 0.9787, 0.1894, 0.9787, 0.1894, 0.9856, 0.01921, 0.07898, 0.01921, 0.06558, 0.0378, 0.007547, 0.3591, 0.7305, 0.3429, 0.7269, 0.3429, 0.5779, 0.3591, 0.5815, 0.6863, 0.9266, 0.6863, 0.9117, 0.7036, 0.9117, 0.7036, 0.9266, 0.1426, 0.007488, 0.1426, 0.4477, 0.1115, 0.4477, 0.1115, 0.00748, 0.2326, 0.4476, 0.2326, 0.007473, 0.2651, 0.007513, 0.2651, 0.4476, 0.3278, 0.06797, 0.3406, 0.06559, 0.3406, 0.07897, 0.3278, 0.07664, 0.4561, 0.0299, 0.4634, 0.02266, 0.4788, 0.05937, 0.4685, 0.05937, 0.1826, 0.3447, 0.1832, 0.3448, 0.1837, 0.3524, 0.1832, 0.3524, 0.0378, 0.007547, 0.05605, 0.06557, 0.05605, 0.07897, 0.3773, 0.4889, 0.3773, 0.519, 0.374, 0.5204, 0.374, 0.4876, 0.1651, 0.7555, 0.1696, 0.7555, 0.1696, 0.911, 0.1651, 0.911, 0.3773, 0.519, 0.3984, 0.5403, 0.3971, 0.5437, 0.374, 0.5204, 0.2043, 0.6543, 0.214, 0.6523, 0.214, 0.6629, 0.5878, 0.8135, 0.5873, 0.8136, 0.5975, 0.8048, 0.3175, 0.8381, 0.3087, 0.8378, 0.3087, 0.8286, 0.2504, 0.6629, 0.2504, 0.6523, 0.26, 0.6542, 0.9577, 0.4175, 0.9605, 0.4231, 0.9583, 0.4247, 0.9546, 0.4174, 0.8101, 0.4801, 0.8101, 0.6508, 0.8039, 0.6508, 0.8039, 0.4801, 0.7465, 0.2329, 0.7465, 0.1952, 0.7799, 0.1882, 0.7799, 0.2258, 0.683, 0.1782, 0.683, 0.007473, 0.7, 0.007477, 0.7, 0.1782, 0.3278, 0.05667, 0.3273, 0.007542, 0.3591, 0.007473, 0.3406, 0.05902, 0.7869, 0.9104, 0.7896, 0.9105, 0.7895, 0.9227, 0.782, 0.9223, 0.4958, 0.1055, 0.4958, 0.007488, 0.5236, 0.00754, 0.5236, 0.1093, 0.374, 0.5587, 0.4084, 0.5586, 0.4084, 0.6114, 0.374, 0.6212, 0.03603, 0.6272, 0.03604, 0.5675, 0.06246, 0.5675, 0.06246, 0.6351, 0.4181, 0.7334, 0.4181, 0.6387, 0.4466, 0.6362, 0.4466, 0.7359, 0.374, 0.6477, 0.4032, 0.6362, 0.4032, 0.7342, 0.374, 0.7343, 0.6028, 0.02354, 0.6028, 0.1103, 0.566, 0.1103, 0.566, 0.007473, 0.04741, 0.7251, 0.04936, 0.722, 0.05486, 0.7309, 0.05225, 0.7329, 0.03603, 0.6272, 0.007473, 0.6351, 0.007473, 0.5675, 0.03604, 0.5675, 0.7406, 0.4203, 0.7406, 0.3527, 0.7702, 0.3527, 0.7702, 0.4393, 0.4393, 0.3429, 0.4024, 0.3426, 0.4057, 0.3325, 0.4354, 0.3327, 0.9334, 0.7672, 0.9373, 0.7769, 0.9347, 0.779, 0.9298, 0.7672, 0.5497, 0.3624, 0.5497, 0.4652, 0.5168, 0.4652, 0.5168, 0.3578, 0.6017, 0.5954, 0.638, 0.5953, 0.638, 0.6584, 0.6017, 0.6821, 0.9809, 0.1467, 0.9809, 0.1531, 0.9772, 0.1524, 0.9772, 0.1475, 0.551, 0.1055, 0.5236, 0.1093, 0.5236, 0.00754, 0.551, 0.007473, 0.7704, 0.3187, 0.7406, 0.3377, 0.7406, 0.2511, 0.7704, 0.2511, 0.4604, 0.161, 0.4698, 0.1571, 0.4698, 0.1972, 0.4604, 0.1932, 0.4527, 0.5204, 0.4495, 0.519, 0.4495, 0.4889, 0.4527, 0.4876, 0.4698, 0.1972, 0.4417, 0.2255, 0.4378, 0.216, 0.4604, 0.1932, 0.6979, 0.2332, 0.6979, 0.1939, 0.7297, 0.1939, 0.7297, 0.2333, 0.5647, 0.4434, 0.5847, 0.4371, 0.5847, 0.4592, 0.5647, 0.4529, 0.4813, 0.7566, 0.4813, 0.7198, 0.5203, 0.7198, 0.5204, 0.7566, 0.6392, 0.4801, 0.6392, 0.5804, 0.6017, 0.5804, 0.6017, 0.4801, 0.4813, 0.7763, 0.487, 0.7775, 0.4884, 0.9043, 0.4826, 0.9031, 0.6742, 0.8362, 0.7036, 0.8423, 0.7036, 0.8767, 0.6742, 0.8705, 0.8653, 0.00751, 0.8653, 0.04787, 0.8355, 0.04784, 0.8355, 0.007473, 0.3591, 0.4627, 0.3591, 0.5629, 0.3256, 0.5629, 0.3256, 0.4627, 0.4032, 0.778, 0.3631, 0.778, 0.3631, 0.7492, 0.4032, 0.7492, 0.5161, 0.2405, 0.5513, 0.2405, 0.5513, 0.3408, 0.5161, 0.3407, 0.7036, 0.4801, 0.7036, 0.6508, 0.6866, 0.6508, 0.6866, 0.4801, 0.4032, 0.8046, 0.3631, 0.8047, 0.3631, 0.778, 0.4032, 0.778, 0.4813, 0.5673, 0.5183, 0.5672, 0.5183, 0.6675, 0.4813, 0.6676, 0.4788, 0.05937, 0.4809, 0.02579, 0.4809, 0.09295, 0.05988, 0.67, 0.007514, 0.6701, 0.007514, 0.6581, 0.05988, 0.658, 0.1894, 0.911, 0.1846, 0.911, 0.1846, 0.7555, 0.1894, 0.7555, 0.8716, 0.9715, 0.8716, 0.9775, 0.8666, 0.9776, 0.8666, 0.9716, 0.97, 0.8575, 0.975, 0.8577, 0.975, 0.8638, 0.97, 0.8636, 0.9781, 0.7545, 0.9731, 0.7549, 0.9731, 0.7495, 0.9781, 0.7491, 0.05988, 0.658, 0.007514, 0.6581, 0.007486, 0.6501, 0.05985, 0.65, 0.2567, 0.5698, 0.2567, 0.6373, 0.2343, 0.5957, 0.6072, 0.7104, 0.6181, 0.7495, 0.6072, 0.7495, 0.04655, 0.6812, 0.007514, 0.6701, 0.05988, 0.67, 0.9551, 0.902, 0.9551, 0.92, 0.9487, 0.92, 0.9487, 0.902, 0.02108, 0.7706, 0.009996, 0.7593, 0.01274, 0.758, 0.0225, 0.7679, 0.9886, 0.9679, 0.9903, 0.9678, 0.9903, 0.9743, 0.9886, 0.9744, 0.2406, 0.8132, 0.2406, 0.7889, 0.2518, 0.7889, 0.6542, 0.6658, 0.6834, 0.6658, 0.6834, 0.7605, 0.6542, 0.7605, 0.9551, 0.8871, 0.9487, 0.8871, 0.9487, 0.8691, 0.9551, 0.8691, 0.7657, 0.6408, 0.7544, 0.6408, 0.7545, 0.6202, 0.7658, 0.6202, 0.7043, 0.9415, 0.7043, 0.9479, 0.6863, 0.9479, 0.6863, 0.9415, 0.1422, 0.9368, 0.1422, 0.9184, 0.1501, 0.9184, 0.1501, 0.9368, 0.9397, 0.373, 0.9397, 0.3852, 0.9375, 0.3852, 0.9324, 0.373, 0.9754, 0.715, 0.9754, 0.7242, 0.9732, 0.7242, 0.9732, 0.715, 0.5817, 0.8711, 0.5817, 0.8307, 0.6113, 0.8307, 0.6113, 0.8711, 0.7498, 0.4801, 0.7889, 0.4801, 0.7889, 0.5086, 0.7498, 0.5086, 0.3242, 0.6727, 0.2893, 0.6654, 0.2893, 0.5779, 0.3242, 0.5852, 0.4813, 0.7198, 0.4813, 0.6825, 0.5204, 0.6825, 0.5203, 0.7198, 0.8251, 0.6508, 0.8251, 0.4801, 0.8312, 0.4801, 0.8312, 0.6508, 0.5376, 0.7529, 0.5435, 0.7541, 0.5435, 0.9032, 0.5376, 0.9019, 0.7349, 0.6508, 0.7186, 0.6509, 0.7186, 0.4802, 0.7349, 0.4801, 0.7826, 0.725, 0.7826, 0.5543, 0.7889, 0.5543, 0.7889, 0.725, 0.04129, 0.8243, 0.05308, 0.8243, 0.05992, 0.8471, 0.0497, 0.8523, 0.007473, 0.8238, 0.01619, 0.7927, 0.02634, 0.7986, 0.01925, 0.8238, 0.8733, 0.8969, 0.8666, 0.8669, 0.8782, 0.8668, 0.8836, 0.8912, 0.01619, 0.8532, 0.007473, 0.8238, 0.01925, 0.8238, 0.02634, 0.8477, 0.188, 0.02578, 0.1872, 0.01425, 0.2113, 0.007473, 0.2177, 0.01745, 0.188, 0.02578, 0.1576, 0.02185, 0.1625, 0.01105, 0.1872, 0.01425, 0.7528, 0.6937, 0.7528, 0.7487, 0.7186, 0.7415, 0.7186, 0.6658, 0.0497, 0.7927, 0.05992, 0.7986, 0.05308, 0.8243, 0.04129, 0.8243, 0.236, 0.9448, 0.236, 0.9385, 0.254, 0.9385, 0.254, 0.9448, 0.372, 0.8197, 0.4032, 0.8196, 0.4032, 0.859, 0.372, 0.859, 0.8802, 0.04267, 0.8802, 0.007494, 0.9002, 0.007473, 0.9002, 0.04265, 0.9498, 0.2906, 0.9561, 0.2906, 0.9561, 0.3085, 0.9498, 0.3085, 0.9902, 0.09545, 0.9925, 0.09567, 0.9925, 0.09953, 0.9902, 0.09931, 0.6736, 0.7903, 0.6739, 0.7754, 0.6816, 0.7756, 0.6813, 0.7905, 0.9918, 0.1145, 0.9918, 0.1209, 0.9902, 0.1209, 0.9902, 0.1145, 0.9805, 0.236, 0.9805, 0.2288, 0.9828, 0.2288, 0.9828, 0.236, 0.9298, 0.4801, 0.9341, 0.4801, 0.9341, 0.5627, 0.9298, 0.5627, 0.7594, 0.4634, 0.7406, 0.4636, 0.7406, 0.4542, 0.7594, 0.4544, 0.8254, 0.8977, 0.8254, 0.8515, 0.8481, 0.8515, 0.8481, 0.8977, 0.394, 0.9774, 0.394, 0.982, 0.3897, 0.9821, 0.3897, 0.9774, 0.3202, 0.8734, 0.3227, 0.8734, 0.3228, 0.8936, 0.3203, 0.8936, 0.8461, 0.8365, 0.8461, 0.6658, 0.8516, 0.6658, 0.8516, 0.8365, 0.1818, 0.4241, 0.1818, 0.4461, 0.1576, 0.4465, 0.1576, 0.4237, 0.3446, 0.9771, 0.3446, 0.9837, 0.342, 0.9836, 0.342, 0.9771, 0.7545, 0.5988, 0.7498, 0.5947, 0.7658, 0.5544, 0.4841, 0.9604, 0.4805, 0.958, 0.4841, 0.9517, 0.4878, 0.9541, 0.937, 0.4642, 0.9322, 0.4526, 0.9397, 0.452, 0.9397, 0.4641, 0.99, 0.2936, 0.99, 0.3002, 0.9883, 0.3001, 0.9883, 0.2935, 0.93, 0.7668, 0.9335, 0.7668, 0.9334, 0.7672, 0.9298, 0.7672, 0.7895, 0.9227, 0.7896, 0.9348, 0.7873, 0.9349, 0.7822, 0.9227, 0.7895, 0.9227, 0.7822, 0.9227, 0.782, 0.9223, 0.9879, 0.4826, 0.9897, 0.4825, 0.9897, 0.489, 0.9879, 0.4891, 0.97, 0.9027, 0.9727, 0.9029, 0.9727, 0.9117, 0.97, 0.9115, 0.4953, 0.5451, 0.4813, 0.5311, 0.4813, 0.5117, 0.7623, 0.9331, 0.7661, 0.9433, 0.7621, 0.9336, 0.569, 0.9459, 0.5727, 0.9359, 0.5727, 0.9549, 0.2743, 0.6367, 0.2716, 0.6365, 0.2716, 0.6277, 0.2743, 0.628, 0.1736, 0.7406, 0.1736, 0.5698, 0.1894, 0.5698, 0.1894, 0.7406, 0.9551, 0.9529, 0.9487, 0.9529, 0.9487, 0.9349, 0.9551, 0.9349, 0.9554, 0.513, 0.9554, 0.531, 0.949, 0.531, 0.949, 0.513, 0.9487, 0.8542, 0.9487, 0.8362, 0.9551, 0.8362, 0.9551, 0.8542, 0.8486, 0.4218, 0.8486, 0.2511, 0.8541, 0.2511, 0.8541, 0.4218, 0.8738, 0.4852, 0.8738, 0.6305, 0.8668, 0.6356, 0.8668, 0.4801, 0.8039, 0.6658, 0.8098, 0.6658, 0.8098, 0.8365, 0.8039, 0.8365, 0.0325, 0.9742, 0.03623, 0.9735, 0.03623, 0.9799, 0.0325, 0.9792, 0.9686, 0.9741, 0.9686, 0.9679, 0.9737, 0.9678, 0.9737, 0.9741, 0.9338, 0.06542, 0.9399, 0.06547, 0.9399, 0.08805, 0.9338, 0.088, 0.1126, 0.975, 0.1163, 0.9743, 0.1163, 0.9807, 0.1126, 0.9799, 0.4813, 0.2405, 0.5161, 0.2405, 0.5161, 0.3407, 0.4813, 0.3408, 0.948, 0.6658, 0.9543, 0.6658, 0.9543, 0.6838, 0.948, 0.6838, 0.8254, 0.6658, 0.8312, 0.6658, 0.8312, 0.8365, 0.8254, 0.8365, 0.8205, 0.007476, 0.8205, 0.04685, 0.7889, 0.04684, 0.7889, 0.007473, 0.1115, 0.00748, 0.1115, 0.4477, 0.08266, 0.4476, 0.08266, 0.007473, 0.1189, 0.5804, 0.1189, 0.7511, 0.1126, 0.7511, 0.1126, 0.5804, 0.8338, 0.06543, 0.8338, 0.2361, 0.8277, 0.2361, 0.8277, 0.06542, 0.7889, 0.8954, 0.782, 0.8903, 0.782, 0.7451, 0.7889, 0.74, 0.8737, 0.6658, 0.8737, 0.8212, 0.8666, 0.8161, 0.8666, 0.6709, 0.9104, 0.6658, 0.9149, 0.6658, 0.9149, 0.8212, 0.9104, 0.8213, 0.9792, 0.07252, 0.9792, 0.07888, 0.9755, 0.07817, 0.9755, 0.07322, 0.9637, 0.6181, 0.9587, 0.6181, 0.9587, 0.6118, 0.9637, 0.6118, 0.2689, 0.9773, 0.2689, 0.9714, 0.2739, 0.9716, 0.2739, 0.9775, 0.8098, 0.9739, 0.8098, 0.9803, 0.8061, 0.9795, 0.8061, 0.9746, 0.8277, 0.2511, 0.8337, 0.2511, 0.8337, 0.4218, 0.8277, 0.4218, 0.7315, 0.1782, 0.715, 0.1782, 0.715, 0.007473, 0.7315, 0.007503, 0.09316, 0.5675, 0.09316, 0.7382, 0.0774, 0.7382, 0.0774, 0.5675, 0.9749, 0.8423, 0.97, 0.8426, 0.97, 0.8365, 0.9749, 0.8362, 0.9577, 0.1209, 0.9514, 0.1209, 0.9514, 0.103, 0.9577, 0.103, 0.6442, 0.194, 0.6829, 0.1939, 0.6829, 0.2332, 0.6442, 0.2333, 0.7603, 0.7637, 0.7661, 0.7637, 0.7661, 0.9089, 0.7603, 0.9089, 0.9827, 0.1849, 0.9817, 0.1801, 0.9827, 0.1761, 0.8488, 0.07053, 0.8521, 0.0668, 0.8559, 0.06542, 0.7498, 0.5086, 0.7889, 0.5086, 0.7889, 0.5393, 0.7498, 0.5394, 0.01383, 0.9742, 0.01756, 0.9735, 0.01756, 0.9799, 0.01383, 0.9792, 0.97, 0.9529, 0.97, 0.9468, 0.975, 0.9465, 0.975, 0.9526, 0.9104, 0.9722, 0.9154, 0.9724, 0.9154, 0.9781, 0.9104, 0.9778, 0.9766, 0.6345, 0.9804, 0.6338, 0.9804, 0.6402, 0.9766, 0.6395, 0.7257, 0.4218, 0.7091, 0.4218, 0.7091, 0.2511, 0.7257, 0.2511, 0.9373, 0.7274, 0.93, 0.7274, 0.9298, 0.7269, 0.3256, 0.4627, 0.3256, 0.5629, 0.2893, 0.5629, 0.2893, 0.4626, 0.9426, 0.007473, 0.9489, 0.007473, 0.9489, 0.02543, 0.9426, 0.02543, 0.9549, 0.5621, 0.949, 0.5621, 0.949, 0.5459, 0.9549, 0.5459, 0.8128, 0.4218, 0.8066, 0.4218, 0.8066, 0.2511, 0.8128, 0.2511, 0.7855, 0.1437, 0.7856, 0.1732, 0.7466, 0.1732, 0.7465, 0.1437, 0.4403, 0.9236, 0.4392, 0.9188, 0.4403, 0.9148, 0.8886, 0.6709, 0.8919, 0.6672, 0.8954, 0.6658, 0.7454, 0.9089, 0.7395, 0.9089, 0.7395, 0.7637, 0.7454, 0.7637, 0.9792, 0.3789, 0.9792, 0.3852, 0.9754, 0.3846, 0.9754, 0.3797, 0.9655, 0.236, 0.9605, 0.236, 0.9605, 0.2297, 0.9655, 0.2297, 0.9537, 0.968, 0.9537, 0.9742, 0.9487, 0.974, 0.9487, 0.9678, 0.9754, 0.4093, 0.9792, 0.4087, 0.9792, 0.415, 0.9754, 0.4143, 0.554, 0.7379, 0.5376, 0.738, 0.5376, 0.5673, 0.554, 0.5672, 0.6314, 0.9096, 0.6314, 0.7644, 0.637, 0.7644, 0.637, 0.9096, 0.5642, 0.9032, 0.5584, 0.9019, 0.5584, 0.7529, 0.5642, 0.7541, 0.2689, 0.9565, 0.2689, 0.9385, 0.2752, 0.9385, 0.2752, 0.9565, 0.7186, 0.9089, 0.7186, 0.7637, 0.7246, 0.7637, 0.7246, 0.9089, 0.4607, 0.9063, 0.4607, 0.7509, 0.4655, 0.7509, 0.4655, 0.9063, 0.7889, 0.8954, 0.7852, 0.894, 0.782, 0.8903, 0.1436, 0.748, 0.1501, 0.7531, 0.1501, 0.8983, 0.1436, 0.9034, 0.6542, 0.4802, 0.6716, 0.4801, 0.6716, 0.6508, 0.6542, 0.6509, 0.9761, 0.5833, 0.9761, 0.5783, 0.9799, 0.5776, 0.9799, 0.584, 0.5817, 0.7495, 0.5817, 0.7104, 0.6072, 0.7104, 0.6072, 0.7495, 0.5677, 0.976, 0.5677, 0.9701, 0.5727, 0.9698, 0.5727, 0.9758, 0.8254, 0.9801, 0.8254, 0.9752, 0.8291, 0.9744, 0.8291, 0.9808, 0.6442, 0.4218, 0.6442, 0.2511, 0.6617, 0.2511, 0.6617, 0.4218, 0.2019, 0.4398, 0.1818, 0.4461, 0.1818, 0.4241, 0.2019, 0.4304, 0.6586, 0.9121, 0.6542, 0.9111, 0.6542, 0.7754, 0.6586, 0.7764, 0.7856, 0.1138, 0.7855, 0.1437, 0.7465, 0.1437, 0.7466, 0.1138, 0.9812, 0.2116, 0.9782, 0.2116, 0.9782, 0.2048, 0.9812, 0.2048, 0.8066, 0.06544, 0.8128, 0.06542, 0.8128, 0.2361, 0.8066, 0.2361, 0.6987, 0.8212, 0.6987, 0.6658, 0.7036, 0.6658, 0.7036, 0.8212, 0.8955, 0.6356, 0.8919, 0.6342, 0.8888, 0.6305, 0.8559, 0.2209, 0.8488, 0.2158, 0.8488, 0.07053, 0.8559, 0.06542, 0.6299, 0.7495, 0.6299, 0.6971, 0.638, 0.6971, 0.638, 0.7495, 0.9792, 0.4481, 0.9792, 0.4545, 0.9754, 0.4538, 0.9754, 0.4489, 0.4392, 0.7547, 0.4394, 0.7509, 0.4457, 0.7509, 0.4455, 0.7547, 0.4826, 0.7715, 0.4884, 0.7728, 0.487, 0.7775, 0.4813, 0.7763, 0.3229, 0.9752, 0.3266, 0.9745, 0.3266, 0.9809, 0.3229, 0.9802, 0.3123, 0.007476, 0.3123, 0.4477, 0.2801, 0.4476, 0.2801, 0.007473, 0.8519, 0.6508, 0.8461, 0.6508, 0.8461, 0.4801, 0.8519, 0.4801, 0.5689, 0.6508, 0.5689, 0.4801, 0.5867, 0.4801, 0.5867, 0.6508, 0.5991, 0.886, 0.5991, 0.9009, 0.5817, 0.9009, 0.5817, 0.886, 0.4663, 0.5672, 0.4663, 0.7227, 0.4616, 0.7227, 0.4616, 0.5672, 0.4455, 0.7547, 0.4457, 0.8999, 0.4394, 0.8999, 0.4392, 0.7547, 0.8927, 0.07053, 0.8957, 0.06679, 0.8993, 0.06542, 0.9914, 0.7219, 0.9903, 0.7183, 0.9914, 0.715, 0.7917, 0.2511, 0.7917, 0.4218, 0.7853, 0.4218, 0.7853, 0.2511, 0.9752, 0.2518, 0.979, 0.2511, 0.979, 0.2574, 0.9752, 0.2567, 0.04653, 0.707, 0.007473, 0.707, 0.00749, 0.6813, 0.04655, 0.6812, 0.6181, 0.7495, 0.6181, 0.6971, 0.6299, 0.6971, 0.6299, 0.7495, 0.9792, 0.3576, 0.9792, 0.364, 0.9754, 0.3632, 0.9754, 0.3583, 0.6355, 0.007489, 0.6355, 0.1782, 0.6177, 0.1782, 0.6177, 0.007473, 0.9173, 0.3458, 0.9127, 0.3458, 0.9127, 0.2511, 0.9173, 0.2511, 0.6505, 0.1782, 0.6505, 0.007473, 0.668, 0.007474, 0.668, 0.1782, 0.9392, 0.2048, 0.9456, 0.2048, 0.9456, 0.2227, 0.9392, 0.2227, 0.9876, 0.559, 0.9876, 0.5526, 0.9898, 0.5528, 0.9898, 0.5592, 0.9148, 0.4801, 0.9148, 0.6356, 0.9105, 0.6356, 0.9105, 0.4801, 0.6767, 0.2511, 0.6941, 0.2511, 0.6941, 0.4218, 0.6767, 0.4218, 0.8738, 0.6305, 0.8706, 0.6342, 0.8668, 0.6356, 0.1501, 0.8983, 0.1469, 0.9021, 0.1436, 0.9034, 0.0774, 0.8984, 0.0774, 0.7531, 0.08362, 0.7531, 0.08362, 0.8984, 0.1832, 0.3448, 0.1953, 0.3443, 0.1962, 0.356, 0.1837, 0.3524, 0.623, 0.1939, 0.6292, 0.1939, 0.6286, 0.1976, 0.6224, 0.1976, 0.0562, 0.975, 0.05119, 0.9749, 0.05119, 0.9688, 0.0562, 0.9688, 0.9755, 0.04276, 0.9792, 0.04205, 0.9792, 0.04841, 0.9755, 0.0477, 0.6224, 0.1976, 0.6286, 0.1976, 0.6292, 0.3428, 0.623, 0.3429, 0.9893, 0.9267, 0.9917, 0.9267, 0.9917, 0.931, 0.9893, 0.931, 0.1339, 0.5804, 0.1501, 0.584, 0.1501, 0.733, 0.1339, 0.7294, 0.06121, 0.9273, 0.05823, 0.9273, 0.05197, 0.9125, 0.4129, 0.9844, 0.4097, 0.9844, 0.4097, 0.9786, 0.4129, 0.9786, 0.8946, 0.9456, 0.8946, 0.9604, 0.8916, 0.9604, 0.8916, 0.9456, 0.6041, 0.2405, 0.6041, 0.3408, 0.5663, 0.3407, 0.5663, 0.2405, 0.5836, 0.4218, 0.5647, 0.3765, 0.6103, 0.3578, 0.6292, 0.4031, 0.9243, 0.2342, 0.9142, 0.2343, 0.915, 0.1899, 0.9726, 0.5621, 0.9699, 0.5621, 0.9699, 0.5526, 0.9726, 0.5526, 0.9298, 0.6493, 0.9298, 0.629, 0.9411, 0.6289, 0.9411, 0.6492, 0.6655, 0.9654, 0.6628, 0.9654, 0.6628, 0.9556, 0.6655, 0.9556, 0.232, 0.7029, 0.232, 0.6629, 0.2504, 0.6629, 0.26, 0.703, 0.207, 0.958, 0.207, 0.9502, 0.2157, 0.9503, 0.2157, 0.96, 0.6599, 0.9271, 0.6655, 0.9308, 0.6599, 0.9406, 0.6542, 0.9369, 0.5168, 0.4652, 0.4813, 0.4652, 0.4813, 0.3624, 0.5168, 0.3578, 0.8071, 0.949, 0.8098, 0.949, 0.8098, 0.9589, 0.8071, 0.9589, 0.2906, 0.9759, 0.2936, 0.9762, 0.2936, 0.9822, 0.2906, 0.9819, 0.7906, 0.9599, 0.782, 0.9599, 0.782, 0.9499, 0.7906, 0.9498, 0.972, 0.6753, 0.9693, 0.6753, 0.9693, 0.6658, 0.972, 0.6658, 0.5082, 0.9753, 0.5112, 0.9753, 0.5112, 0.9818, 0.5082, 0.9818, 0.2101, 0.9814, 0.207, 0.9814, 0.207, 0.9749, 0.2101, 0.9749, 0.06088, 0.9506, 0.05603, 0.9538, 0.05119, 0.9455, 0.05603, 0.9423, 0.3266, 0.9533, 0.3266, 0.9576, 0.3192, 0.9572, 0.3192, 0.9528, 0.6888, 0.9916, 0.6863, 0.9916, 0.6863, 0.9873, 0.6888, 0.9873, 0.9876, 0.8787, 0.9908, 0.879, 0.9908, 0.8841, 0.9876, 0.8838, 0.5836, 0.6815, 0.5689, 0.6816, 0.5689, 0.6659, 0.5836, 0.6658, 0.2387, 0.9693, 0.236, 0.9693, 0.236, 0.9598, 0.2387, 0.9598, 0.6028, 0.1252, 0.6028, 0.225, 0.5721, 0.225, 0.5721, 0.1252, 0.552, 0.2139, 0.5547, 0.2139, 0.5547, 0.2239, 0.552, 0.2239, 0.09346, 0.9185, 0.09346, 0.928, 0.0774, 0.9272, 0.0774, 0.9177, 0.7327, 0.9272, 0.739, 0.9238, 0.7454, 0.9341, 0.739, 0.9375, 0.6074, 0.9918, 0.605, 0.9918, 0.605, 0.9876, 0.6074, 0.9876, 0.949, 0.4981, 0.949, 0.4801, 0.9554, 0.4801, 0.9554, 0.4981, 0.9498, 0.3414, 0.9498, 0.3235, 0.9561, 0.3235, 0.9561, 0.3414, 0.6651, 0.9873, 0.6628, 0.9873, 0.6628, 0.9804, 0.6651, 0.9804, 0.2906, 0.9063, 0.2906, 0.8532, 0.3053, 0.8533, 0.3053, 0.9064, 0.6163, 0.8956, 0.614, 0.8956, 0.614, 0.886, 0.6163, 0.886, 0.3026, 0.9318, 0.2966, 0.9358, 0.2906, 0.9253, 0.2966, 0.9213, 0.5161, 0.9325, 0.5097, 0.9358, 0.5033, 0.9255, 0.5097, 0.9222, 0.9523, 0.8185, 0.9523, 0.8006, 0.9586, 0.8006, 0.9586, 0.8185, 0.9733, 0.3319, 0.9733, 0.3414, 0.9711, 0.3414, 0.9711, 0.3319, 0.59, 0.9876, 0.59, 0.9918, 0.5876, 0.9918, 0.5876, 0.9876, 0.236, 0.9235, 0.236, 0.8791, 0.2505, 0.8792, 0.2505, 0.9236, 0.4805, 0.9826, 0.4805, 0.9754, 0.4828, 0.9754, 0.4828, 0.9826, 0.9333, 0.979, 0.9303, 0.979, 0.9303, 0.9722, 0.9333, 0.9722, 0.9446, 0.1503, 0.9446, 0.1568, 0.9338, 0.1562, 0.9338, 0.1497, 0.1834, 0.9389, 0.1774, 0.9357, 0.1834, 0.9259, 0.1894, 0.9291, 0.418, 0.9365, 0.4117, 0.9323, 0.4117, 0.9247, 0.4243, 0.9254, 0.9786, 0.6173, 0.9787, 0.612, 0.9815, 0.6112, 0.9815, 0.6181, 0.5376, 0.9817, 0.5376, 0.9762, 0.54, 0.9753, 0.54, 0.9826, 0.9346, 0.3458, 0.9322, 0.3449, 0.9322, 0.3394, 0.9346, 0.3385, 0.207, 0.9211, 0.215, 0.8985, 0.2211, 0.9007, 0.2118, 0.9276, 0.8916, 0.9818, 0.8916, 0.9763, 0.894, 0.9753, 0.894, 0.9825, 0.01548, 0.9332, 0.007473, 0.928, 0.01548, 0.9141, 0.02348, 0.9193, 0.8767, 0.9538, 0.8716, 0.9566, 0.8666, 0.9483, 0.8716, 0.9456, 0.9146, 0.9309, 0.9104, 0.9309, 0.9104, 0.8362, 0.9146, 0.8362, 0.2164, 0.7889, 0.2211, 0.7889, 0.2211, 0.8836, 0.2164, 0.8836, 0.9869, 0.6753, 0.9869, 0.6698, 0.9901, 0.6698, 0.9901, 0.6753, 0.1717, 0.9786, 0.1717, 0.9833, 0.1674, 0.9833, 0.1674, 0.9786, 0.5059, 0.1263, 0.5357, 0.1263, 0.5357, 0.199, 0.5059, 0.199, 0.07876, 0.9825, 0.07876, 0.9778, 0.08307, 0.9778, 0.08307, 0.9825, 0.5876, 0.939, 0.5933, 0.9359, 0.5991, 0.9451, 0.5933, 0.9482, 0.01866, 0.9481, 0.02348, 0.9508, 0.01866, 0.9586, 0.01383, 0.9559, 0.9758, 0.8101, 0.9758, 0.8185, 0.9736, 0.8183, 0.9736, 0.8099, 0.9883, 0.2784, 0.9883, 0.2727, 0.9899, 0.2729, 0.9899, 0.2786, 0.9899, 0.9529, 0.9899, 0.9464, 0.9916, 0.9464, 0.9916, 0.9529, 0.9104, 0.9572, 0.9104, 0.9458, 0.9198, 0.9458, 0.9198, 0.9572, 0.992, 0.7699, 0.992, 0.7761, 0.9903, 0.7761, 0.9903, 0.7699, 0.9916, 0.8575, 0.9916, 0.8637, 0.9899, 0.8637, 0.9899, 0.8575, 0.007473, 0.7444, 0.01388, 0.7309, 0.01616, 0.7329, 0.01052, 0.7449, 0.04746, 0.768, 0.05225, 0.7508, 0.05486, 0.7512, 0.04941, 0.7707, 0.2074, 0.7508, 0.213, 0.7629, 0.2107, 0.7649, 0.2043, 0.7512, 0.2518, 0.7447, 0.2518, 0.7651, 0.2491, 0.763, 0.2491, 0.745, 0.7915, 0.09748, 0.789, 0.09749, 0.7889, 0.07766, 0.7914, 0.07766, 0.2716, 0.5951, 0.2742, 0.5951, 0.2743, 0.6128, 0.2718, 0.6128, 0.9667, 0.1848, 0.9642, 0.1849, 0.9642, 0.1751, 0.9667, 0.175, 0.9306, 0.6999, 0.9298, 0.6873, 0.9323, 0.6875, 0.9331, 0.7001, 0.3228, 0.8532, 0.3227, 0.8734, 0.3202, 0.8734, 0.3203, 0.8532, 0.9587, 0.5968, 0.9587, 0.5777, 0.9612, 0.5776, 0.9612, 0.5967, 0.7853, 0.4495, 0.7855, 0.4367, 0.788, 0.4367, 0.7879, 0.4495, 0.788, 0.4621, 0.7855, 0.4621, 0.7853, 0.4495, 0.7879, 0.4495, 0.9348, 0.3044, 0.9322, 0.3044, 0.9323, 0.2906, 0.9349, 0.2906, 0.8482, 0.9604, 0.8482, 0.9464, 0.8508, 0.9465, 0.8508, 0.9604, 0.9638, 0.01747, 0.9638, 0.007473, 0.9664, 0.007533, 0.9664, 0.01753, 0.9365, 0.1318, 0.9339, 0.1318, 0.9338, 0.1176, 0.9363, 0.1176, 0.2672, 0.8884, 0.273, 0.8883, 0.273, 0.9185, 0.2667, 0.9186, 0.9298, 0.6873, 0.9306, 0.6658, 0.9331, 0.666, 0.9323, 0.6875, 0.2743, 0.5698, 0.2742, 0.5772, 0.2716, 0.5772, 0.2718, 0.5698, 0.9752, 0.1209, 0.9727, 0.1209, 0.9727, 0.1119, 0.9752, 0.1119, 0.7914, 0.07766, 0.7889, 0.07766, 0.789, 0.0618, 0.7915, 0.06179, 0.5817, 0.8157, 0.5817, 0.805, 0.5975, 0.8048, 0.5975, 0.8154, 0.2742, 0.5772, 0.2742, 0.5951, 0.2716, 0.5951, 0.2716, 0.5772, 0.9338, 0.1176, 0.9339, 0.103, 0.9365, 0.103, 0.9363, 0.1176, 0.6739, 0.8103, 0.6736, 0.7903, 0.6813, 0.7905, 0.6816, 0.8105, 0.8342, 0.9127, 0.8429, 0.9174, 0.8429, 0.9268, 0.3783, 0.9224, 0.3846, 0.9265, 0.3846, 0.9341, 0.372, 0.9334, 0.8753, 0.9306, 0.8666, 0.9259, 0.8666, 0.9165, 0.7242, 0.4543, 0.7159, 0.4598, 0.7075, 0.4455, 0.7242, 0.4444, 0.8039, 0.4508, 0.8122, 0.4453, 0.8205, 0.4497, 0.1209, 0.9318, 0.1146, 0.9277, 0.1146, 0.9201, 0.1272, 0.9208, 0.8441, 0.4643, 0.8354, 0.4595, 0.8354, 0.4501, 0.8205, 0.4597, 0.8122, 0.4652, 0.8039, 0.4508, 0.8205, 0.4497, 0.7075, 0.4455, 0.7159, 0.4399, 0.7242, 0.4444, 0.544, 0.9205, 0.5503, 0.9246, 0.5503, 0.9322, 0.5376, 0.9315, 0.1146, 0.9201, 0.1209, 0.9167, 0.1272, 0.9208, 0.1272, 0.9208, 0.1272, 0.9284, 0.1209, 0.9318, 0.3846, 0.9341, 0.3783, 0.9375, 0.372, 0.9334, 0.372, 0.9334, 0.372, 0.9258, 0.3783, 0.9224, 0.3546, 0.9338, 0.3483, 0.9372, 0.342, 0.9331, 0.342, 0.9331, 0.342, 0.9255, 0.3483, 0.922, 0.4117, 0.9247, 0.418, 0.9213, 0.4243, 0.9254, 0.4243, 0.9254, 0.4243, 0.933, 0.418, 0.9365, 0.5503, 0.9322, 0.544, 0.9357, 0.5376, 0.9315, 0.5376, 0.9315, 0.5376, 0.9239, 0.544, 0.9205, 0.6299, 0.9247, 0.6363, 0.9246, 0.637, 0.9269, 0.9349, 0.3229, 0.9323, 0.3229, 0.9322, 0.3044, 0.9348, 0.3044, 0.637, 0.9405, 0.6366, 0.9421, 0.6301, 0.9422, 0.6277, 0.9335, 0.6299, 0.9247, 0.637, 0.9269, 0.637, 0.9405, 0.6301, 0.9422, 0.6277, 0.9335, 0.9397, 0.373, 0.9324, 0.373, 0.9322, 0.3725, 0.9298, 0.8067, 0.93, 0.8063, 0.9373, 0.8063, 0.4655, 0.9388, 0.4649, 0.9411, 0.4584, 0.941, 0.4584, 0.941, 0.4562, 0.9311, 0.4655, 0.9388, 0.4562, 0.9311, 0.4586, 0.9213, 0.4655, 0.9231, 0.4655, 0.9388, 0.4562, 0.9311, 0.4655, 0.9231, 0.4586, 0.9213, 0.4651, 0.9214, 0.4655, 0.9231, 0.5046, 0.2227, 0.4947, 0.225, 0.4947, 0.2139, 0.5046, 0.2162, 0.935, 0.7545, 0.9373, 0.7546, 0.9373, 0.7575, 0.9324, 0.4125, 0.9322, 0.4119, 0.9358, 0.4119, 0.936, 0.4125, 0.9373, 0.7769, 0.9373, 0.7789, 0.9347, 0.779, 0.5283, 0.2139, 0.5371, 0.2163, 0.5371, 0.2228, 0.5283, 0.225, 0.9322, 0.3725, 0.937, 0.3607, 0.9397, 0.3608, 0.9397, 0.373, 0.9397, 0.4246, 0.9375, 0.4247, 0.9397, 0.4215, 0.9373, 0.2511, 0.9395, 0.2512, 0.9397, 0.2634, 0.9324, 0.2634, 0.3278, 0.08794, 0.3406, 0.08554, 0.3591, 0.4476, 0.3273, 0.4477, 0.5196, 0.2162, 0.5283, 0.2139, 0.5283, 0.225, 0.5196, 0.2227, 0.0378, 0.007547, 0.0378, 0.4477, 0.01921, 0.08555, 0.3273, 0.06789, 0.3278, 0.06797, 0.3278, 0.07664, 0.3273, 0.07673, 0.0378, 0.007547, 0.01921, 0.08555, 0.01921, 0.07898, 0.01921, 0.06558, 0.01921, 0.05901, 0.0378, 0.007547, 0.5376, 0.9526, 0.5463, 0.9506, 0.5463, 0.9603, 0.5376, 0.9604, 0.188, 0.02578, 0.2177, 0.4088, 0.1948, 0.3386, 0.06772, 0.007473, 0.06771, 0.05669, 0.05605, 0.059, 0.0378, 0.007547, 0.1873, 0.4049, 0.184, 0.362, 0.1845, 0.3622, 0.1824, 0.335, 0.1819, 0.335, 0.1576, 0.02185, 0.2177, 0.4088, 0.1966, 0.3617, 0.1962, 0.356, 0.1953, 0.3443, 0.1948, 0.3386, 0.2177, 0.4088, 0.1953, 0.3443, 0.2177, 0.4088, 0.1962, 0.356, 0.06771, 0.07666, 0.05605, 0.07897, 0.05605, 0.06557, 0.06771, 0.06782, 0.3843, 0.05941, 0.3967, 0.08889, 0.3894, 0.09612, 0.374, 0.05941, 0.4788, 0.05937, 0.4634, 0.09609, 0.4561, 0.08886, 0.4685, 0.05937, 0.4058, 0.216, 0.4378, 0.216, 0.4417, 0.2255, 0.4019, 0.2255, 0.1948, 0.3386, 0.1824, 0.335, 0.1576, 0.02185, 0.188, 0.02578, 0.3273, 0.4477, 0.3273, 0.08786, 0.3278, 0.08794, 0.3273, 0.05676, 0.3273, 0.007542, 0.3278, 0.05667, 0.1873, 0.4049, 0.1845, 0.3622, 0.1966, 0.3617, 0.2177, 0.4088, 0.3591, 0.4476, 0.3406, 0.08554, 0.3591, 0.007473, 0.3406, 0.08554, 0.3406, 0.07897, 0.3591, 0.007473, 0.3406, 0.06559, 0.3406, 0.05902, 0.3591, 0.007473, 0.774, 0.0232, 0.774, 0.09881, 0.7465, 0.09304, 0.7465, 0.007473, 0.3406, 0.06559, 0.3591, 0.007473, 0.3406, 0.07897, 0.007473, 0.08779, 0.01921, 0.08555, 0.0378, 0.4477, 0.007476, 0.4477, 0.0378, 0.4477, 0.0378, 0.007547, 0.05605, 0.08554, 0.007476, 0.007493, 0.0378, 0.007547, 0.01921, 0.05901, 0.007473, 0.05673, 0.007473, 0.06782, 0.01921, 0.06558, 0.01921, 0.07898, 0.007473, 0.0767, 0.05605, 0.07897, 0.05605, 0.08554, 0.0378, 0.007547, 0.0378, 0.007547, 0.05605, 0.059, 0.05605, 0.06557, 0.06781, 0.5437, 0.08912, 0.5225, 0.09803, 0.5262, 0.07151, 0.5525, 0.01639, 0.4926, 0.01639, 0.5225, 0.007473, 0.5262, 0.007473, 0.489, 0.007473, 0.5262, 0.01639, 0.5225, 0.03769, 0.5437, 0.034, 0.5525, 0.4264, 0.1011, 0.4561, 0.08886, 0.4634, 0.09609, 0.4264, 0.1113, 0.4283, 0.5403, 0.4495, 0.519, 0.4527, 0.5204, 0.4297, 0.5437, 0.09803, 0.5262, 0.08912, 0.5225, 0.08912, 0.4926, 0.09803, 0.489, 0.4084, 0.6114, 0.4084, 0.5586, 0.4433, 0.5587, 0.4433, 0.6212, 0.2043, 0.703, 0.2043, 0.6543, 0.214, 0.6629, 0.5873, 0.8136, 0.5873, 0.7645, 0.5975, 0.8048, 0.232, 0.7029, 0.2043, 0.703, 0.214, 0.6629, 0.232, 0.6629, 0.5975, 0.8048, 0.5975, 0.8154, 0.5878, 0.8135, 0.6164, 0.7644, 0.6164, 0.8048, 0.5975, 0.8048, 0.5873, 0.7645, 0.3181, 0.7954, 0.3181, 0.8383, 0.3087, 0.8286, 0.3181, 0.8383, 0.3175, 0.8381, 0.3087, 0.8286, 0.26, 0.6542, 0.26, 0.703, 0.2504, 0.6629, 0.2906, 0.7896, 0.3181, 0.7954, 0.3087, 0.8286, 0.2906, 0.8248, 0.03769, 0.4715, 0.034, 0.4627, 0.07151, 0.4627, 0.06781, 0.4715, 0.06781, 0.5437, 0.07151, 0.5525, 0.034, 0.5525, 0.03769, 0.5437, 0.07151, 0.4627, 0.09803, 0.489, 0.08912, 0.4926, 0.06781, 0.4715, 0.376, 0.3135, 0.374, 0.2694, 0.3833, 0.2745, 0.3849, 0.31, 0.93, 0.7668, 0.935, 0.7545, 0.9373, 0.7575, 0.9335, 0.7668, 0.4039, 0.2513, 0.3833, 0.2745, 0.374, 0.2694, 0.3997, 0.2405, 0.3817, 0.1492, 0.4378, 0.1383, 0.4058, 0.216, 0.374, 0.1679, 0.4663, 0.2773, 0.4663, 0.317, 0.457, 0.3119, 0.4574, 0.2809, 0.4354, 0.3327, 0.457, 0.3119, 0.4663, 0.317, 0.4393, 0.3429, 0.3967, 0.08889, 0.4264, 0.1011, 0.4264, 0.1113, 0.3894, 0.09612, 0.4527, 0.4876, 0.4495, 0.4889, 0.4283, 0.4676, 0.4297, 0.4643, 0.3894, 0.02269, 0.3967, 0.02992, 0.3843, 0.05941, 0.374, 0.05941, 0.4604, 0.161, 0.4378, 0.1383, 0.4417, 0.1287, 0.4698, 0.1571, 0.3984, 0.4676, 0.3773, 0.4889, 0.374, 0.4876, 0.3971, 0.4643, 0.4561, 0.0299, 0.4264, 0.01769, 0.4264, 0.007473, 0.4634, 0.02266, 0.3984, 0.4676, 0.3971, 0.4643, 0.4297, 0.4643, 0.4283, 0.4676, 0.3984, 0.5403, 0.4283, 0.5403, 0.4297, 0.5437, 0.3971, 0.5437, 0.4264, 0.01769, 0.3967, 0.02992, 0.3894, 0.02269, 0.4264, 0.007473, 0.4417, 0.1287, 0.4378, 0.1383, 0.4158, 0.1263, 0.8778, 0.2209, 0.8709, 0.2158, 0.8709, 0.07053, 0.8778, 0.06542, 0.4158, 0.1263, 0.4378, 0.1383, 0.3817, 0.1492, 0.4058, 0.216, 0.4019, 0.2255, 0.3819, 0.2088, 0.9276, 0.05004, 0.9151, 0.03758, 0.9276, 0.007473, 0.2211, 0.9352, 0.2118, 0.9276, 0.2211, 0.9007, 0.9377, 0.614, 0.9298, 0.5918, 0.9345, 0.5853, 0.9437, 0.6118, 0.4058, 0.216, 0.3819, 0.2088, 0.374, 0.1679, 0.9345, 0.5853, 0.9437, 0.5776, 0.9437, 0.6118, 0.8828, 0.434, 0.8955, 0.4219, 0.8955, 0.4652, 0.4634, 0.02266, 0.4264, 0.007473, 0.4514, 0.01507, 0.4514, 0.01507, 0.4628, 0.01731, 0.4634, 0.02266, 0.4628, 0.01731, 0.4741, 0.02134, 0.4634, 0.02266, 0.4809, 0.09295, 0.4741, 0.0974, 0.4634, 0.09609, 0.4741, 0.0974, 0.4628, 0.1014, 0.4634, 0.09609, 0.4514, 0.1037, 0.4264, 0.1113, 0.4634, 0.09609, 0.4628, 0.1014, 0.4514, 0.1037, 0.4634, 0.09609, 0.4741, 0.02134, 0.4809, 0.02579, 0.4634, 0.02266, 0.4788, 0.05937, 0.4634, 0.02266, 0.4809, 0.02579, 0.4809, 0.09295, 0.4634, 0.09609, 0.4788, 0.05937, 0.2043, 0.5937, 0.2043, 0.5699, 0.2343, 0.5957, 0.2043, 0.5699, 0.2567, 0.5698, 0.2343, 0.5957, 0.2567, 0.6373, 0.2043, 0.6373, 0.2343, 0.6119, 0.2043, 0.6373, 0.2043, 0.6139, 0.2343, 0.6119, 0.2567, 0.6373, 0.2343, 0.6119, 0.2343, 0.5957, 0.6072, 0.7104, 0.6181, 0.6971, 0.6181, 0.7495, 0.04655, 0.6812, 0.00749, 0.6813, 0.007514, 0.6701, 0.007473, 0.8984, 0.007473, 0.8689, 0.03624, 0.8681, 0.03624, 0.8992, 0.2518, 0.7889, 0.2518, 0.8642, 0.2406, 0.8132, 0.2518, 0.8642, 0.236, 0.8642, 0.236, 0.8179, 0.2406, 0.8132, 0.2518, 0.8642, 0.236, 0.8179, 0.236, 0.8179, 0.2399, 0.8132, 0.2406, 0.8132, 0.2383, 0.4626, 0.2651, 0.4896, 0.2651, 0.5278, 0.2651, 0.5278, 0.2383, 0.5549, 0.2383, 0.4626, 0.2004, 0.5549, 0.1736, 0.5279, 0.1736, 0.4896, 0.1736, 0.4896, 0.2004, 0.4626, 0.2383, 0.4626, 0.4393, 0.4494, 0.4011, 0.4494, 0.374, 0.4225, 0.374, 0.4225, 0.374, 0.3846, 0.4011, 0.3578, 0.4011, 0.3578, 0.4393, 0.3578, 0.4663, 0.3846, 0.4663, 0.3846, 0.4663, 0.4225, 0.4393, 0.4494, 0.5836, 0.4218, 0.5647, 0.4031, 0.5647, 0.3765, 0.5647, 0.3765, 0.5836, 0.3578, 0.6103, 0.3578, 0.6103, 0.3578, 0.6292, 0.3765, 0.6292, 0.4031, 0.6292, 0.4031, 0.6103, 0.4218, 0.5836, 0.4218, 0.2383, 0.5549, 0.2004, 0.5549, 0.1736, 0.4896, 0.2383, 0.4626, 0.7545, 0.5988, 0.7538, 0.5988, 0.7498, 0.5947, 0.7498, 0.5947, 0.7498, 0.5543, 0.7658, 0.5544, 0.7658, 0.5544, 0.7658, 0.6202, 0.7545, 0.5988, 0.7658, 0.6202, 0.7545, 0.6202, 0.7545, 0.5988, 0.9397, 0.4003, 0.9397, 0.4024, 0.937, 0.4002, 0.02756, 0.7231, 0.04936, 0.722, 0.04741, 0.7251, 0.02821, 0.7261, 0.937, 0.2756, 0.9322, 0.264, 0.9397, 0.2634, 0.9397, 0.2755, 0.4813, 0.5117, 0.4887, 0.4939, 0.5129, 0.5523, 0.4887, 0.4939, 0.5026, 0.4801, 0.5327, 0.4801, 0.2069, 0.7363, 0.2096, 0.7377, 0.2074, 0.7508, 0.2043, 0.7512, 0.554, 0.5013, 0.554, 0.5311, 0.5129, 0.5523, 0.554, 0.5311, 0.5327, 0.5523, 0.5129, 0.5523, 0.5129, 0.5523, 0.4953, 0.5451, 0.4813, 0.5117, 0.7623, 0.9331, 0.7661, 0.9238, 0.7661, 0.9433, 0.569, 0.9459, 0.5687, 0.9454, 0.5727, 0.9359, 0.8699, 0.6672, 0.8737, 0.6658, 0.8666, 0.6709, 0.8737, 0.8212, 0.8699, 0.8199, 0.8666, 0.8161, 0.2705, 0.872, 0.2667, 0.8734, 0.2738, 0.8683, 0.2667, 0.7179, 0.2705, 0.7193, 0.2738, 0.7231, 0.9869, 0.6939, 0.9881, 0.6903, 0.9881, 0.6985, 0.9824, 0.01753, 0.9813, 0.01362, 0.9824, 0.00878, 0.5064, 0.7717, 0.5096, 0.7715, 0.5033, 0.7743, 0.9918, 0.8185, 0.9907, 0.8156, 0.9918, 0.8119, 0.4243, 0.9063, 0.4181, 0.9013, 0.4181, 0.756, 0.4243, 0.7509, 0.1194, 0.9017, 0.1157, 0.9001, 0.1126, 0.8962, 0.8955, 0.6356, 0.8888, 0.6305, 0.8888, 0.4852, 0.8955, 0.4801, 0.8559, 0.2209, 0.8521, 0.2195, 0.8488, 0.2158, 0.9373, 0.7274, 0.9374, 0.7395, 0.9351, 0.7396, 0.93, 0.7274, 0.2667, 0.8734, 0.2667, 0.7179, 0.2738, 0.7231, 0.2738, 0.8683, 0.6467, 0.9835, 0.6456, 0.9796, 0.6467, 0.9748, 0.8761, 0.2511, 0.8761, 0.4065, 0.8691, 0.4014, 0.8691, 0.2562, 0.8954, 0.8212, 0.8919, 0.8199, 0.8886, 0.8162, 0.7852, 0.7413, 0.7889, 0.74, 0.782, 0.7451, 0.5096, 0.7715, 0.5096, 0.9072, 0.5033, 0.9011, 0.5033, 0.7743, 0.9876, 0.9061, 0.9888, 0.9027, 0.9888, 0.9105, 0.989, 0.5297, 0.9879, 0.5263, 0.989, 0.522, 0.2504, 0.6629, 0.2504, 0.6523, 0.2641, 0.6525, 0.2641, 0.663, 0.8919, 0.4815, 0.8955, 0.4801, 0.8888, 0.4852, 0.8977, 0.2511, 0.8977, 0.4065, 0.8911, 0.4014, 0.8911, 0.2562, 0.3447, 0.7506, 0.3482, 0.7492, 0.342, 0.7543, 0.3482, 0.9047, 0.3447, 0.9033, 0.342, 0.8996, 0.5951, 0.9209, 0.5857, 0.9209, 0.5817, 0.9009, 0.5991, 0.9009, 0.8954, 0.8212, 0.8886, 0.8162, 0.8886, 0.6709, 0.8954, 0.6658, 0.8993, 0.2209, 0.8957, 0.2195, 0.8927, 0.2158, 0.3482, 0.7492, 0.3482, 0.9047, 0.342, 0.8996, 0.342, 0.7543, 0.4243, 0.9063, 0.4212, 0.905, 0.4181, 0.9013, 0.1194, 0.9017, 0.1126, 0.8962, 0.1126, 0.7694, 0.1194, 0.766, 0.8668, 0.4801, 0.8706, 0.4815, 0.8738, 0.4852, 0.8927, 0.2158, 0.8927, 0.07053, 0.8993, 0.06542, 0.8993, 0.2209, 0.1436, 0.748, 0.1469, 0.7494, 0.1501, 0.7531, 0.05197, 0.9125, 0.05119, 0.8681, 0.06121, 0.8682, 0.06121, 0.8682, 0.06121, 0.9273, 0.05197, 0.9125, 0.915, 0.1899, 0.9213, 0.1751, 0.9243, 0.175, 0.9243, 0.175, 0.9243, 0.2342, 0.915, 0.1899, 0.1894, 0.9291, 0.1894, 0.9356, 0.1834, 0.9389, 0.1774, 0.9357, 0.1774, 0.9292, 0.1834, 0.9259, 0.6542, 0.9369, 0.6542, 0.9301, 0.6599, 0.9271, 0.6655, 0.9308, 0.6655, 0.9376, 0.6599, 0.9406, 0.3192, 0.9528, 0.3229, 0.9509, 0.3266, 0.9533, 0.3266, 0.9576, 0.3229, 0.9596, 0.3192, 0.9572, 0.4878, 0.9541, 0.4878, 0.9585, 0.4841, 0.9604, 0.4805, 0.958, 0.4805, 0.9537, 0.4841, 0.9517, 0.05603, 0.9423, 0.06088, 0.9449, 0.06088, 0.9506, 0.05603, 0.9538, 0.05119, 0.9512, 0.05119, 0.9455, 0.8716, 0.9456, 0.8767, 0.9483, 0.8767, 0.9538, 0.8716, 0.9566, 0.8666, 0.9538, 0.8666, 0.9483, 0.739, 0.9375, 0.7327, 0.9341, 0.7327, 0.9272, 0.739, 0.9238, 0.7454, 0.9273, 0.7454, 0.9341, 0.2966, 0.9213, 0.3026, 0.9246, 0.3026, 0.9318, 0.2966, 0.9358, 0.2906, 0.9325, 0.2906, 0.9253, 0.5097, 0.9222, 0.5161, 0.9256, 0.5161, 0.9325, 0.5097, 0.9358, 0.5033, 0.9324, 0.5033, 0.9255, 0.01383, 0.9559, 0.01383, 0.9507, 0.01866, 0.9481, 0.02348, 0.9508, 0.02348, 0.956, 0.01866, 0.9586, 0.0774, 0.9177, 0.08543, 0.9133, 0.09346, 0.9185, 0.09346, 0.928, 0.08543, 0.9324, 0.0774, 0.9272, 0.02348, 0.9193, 0.02348, 0.9288, 0.01548, 0.9332, 0.007473, 0.928, 0.007473, 0.9185, 0.01548, 0.9141, 0.9338, 0.1497, 0.9392, 0.1467, 0.9446, 0.1503, 0.9446, 0.1568, 0.9392, 0.1598, 0.9338, 0.1562, 0.5933, 0.9482, 0.5876, 0.9451, 0.5876, 0.939, 0.5933, 0.9359, 0.5991, 0.9389, 0.5991, 0.9451, 0.2244, 0.7727, 0.2107, 0.7649, 0.213, 0.7629, 0.2251, 0.7697, 0.02756, 0.7231, 0.02821, 0.7261, 0.01616, 0.7329, 0.01388, 0.7309, 0.01052, 0.7449, 0.01274, 0.758, 0.009996, 0.7593, 0.007473, 0.7444, 0.218, 0.7251, 0.2386, 0.7179, 0.2376, 0.7215, 0.2194, 0.7278, 0.02108, 0.7706, 0.0225, 0.7679, 0.0407, 0.7742, 0.04173, 0.7778, 0.0407, 0.7742, 0.04746, 0.768, 0.04941, 0.7707, 0.04173, 0.7778, 0.782, 0.981, 0.782, 0.9758, 0.7848, 0.9749, 0.7848, 0.9818, 0.4663, 0.2773, 0.4574, 0.2809, 0.4346, 0.2539, 0.4379, 0.2438, 0.2069, 0.7363, 0.218, 0.7251, 0.2194, 0.7278, 0.2096, 0.7377, 0.4379, 0.2438, 0.4346, 0.2539, 0.4039, 0.2513, 0.3997, 0.2405, 0.7661, 0.989, 0.7635, 0.9888, 0.7635, 0.984, 0.7661, 0.9827, 0.2462, 0.774, 0.2244, 0.7727, 0.2251, 0.7697, 0.2443, 0.7708, 0.03769, 0.4715, 0.01639, 0.4926, 0.007473, 0.489, 0.034, 0.4627, 0.2443, 0.7708, 0.2491, 0.763, 0.2518, 0.7651, 0.2462, 0.774, 0.2443, 0.7277, 0.2376, 0.7215, 0.2386, 0.7179, 0.2463, 0.725, 0.2443, 0.7277, 0.2463, 0.725, 0.2518, 0.7447, 0.2491, 0.745, 0.5059, 0.199, 0.4848, 0.1777, 0.4848, 0.1476, 0.4848, 0.1476, 0.5059, 0.1263, 0.5059, 0.199, 0.5357, 0.1263, 0.5568, 0.1475, 0.5568, 0.1777, 0.5568, 0.1777, 0.5357, 0.199, 0.5357, 0.1263, 0.5112, 0.9508, 0.5112, 0.9603, 0.5033, 0.9603, 0.5033, 0.9508])
me_plane.materials.append(mat_mat_diffuse_cutout)
me_plane.use_remesh_fix_poles = True
me_plane.use_remesh_preserve_attributes = False
me_plane.use_mirror_vertex_groups = False
me_plane.use_paint_bone_selection = False
me_plane.use_paint_mask = True
me_plane.update()

# ---- objects
ob_plane = bpy.data.objects.new('Plane', me_plane)

# ---- transforms, parenting, visibility, modifiers, constraints
ob_plane.location = (0.0, 0.0, 0.0)
ob_plane.scale = (1.943, 1.943, 1.943)
ob_plane.lineart.crease_threshold = 0.0

# ---- collection membership
col_collection.objects.link(ob_plane)

# ---- scene / render settings (as saved in the file)
scene.frame_start = 1; scene.frame_end = 250; scene.frame_set(1)
scene.render.engine = 'BLENDER_EEVEE_NEXT'
scene.cycles.samples = 128
scene.cycles.sampling_pattern = 'TABULATED_SOBOL'
scene.cycles.use_adaptive_sampling = False
scene.cycles.use_light_tree = False
scene.view_settings.view_transform = 'Filmic'
bpy.context.view_layer.update()

# ---- added for rendering (the .blend has no active camera and no usable light): camera, sun
cam_auto = bpy.data.cameras.new('AutoCamera')
cam_auto.lens = 50.0
cam_auto.sensor_width = 36.0
cam_auto.clip_end = 1000.0
ob_auto_camera = bpy.data.objects.new('AutoCamera', cam_auto)
scene.collection.objects.link(ob_auto_camera)
ob_auto_camera.location = (15.7503, -18.8142, 7.58696)
ob_auto_camera.rotation_euler = (1.09748, -7.21219e-08, 0.694738)
scene.camera = ob_auto_camera
light_auto_sun = bpy.data.lights.new('AutoSun', 'SUN')
light_auto_sun.energy = 3.0
light_auto_sun.angle = 0.0523599
ob_auto_sun = bpy.data.objects.new('AutoSun', light_auto_sun)
scene.collection.objects.link(ob_auto_sun)
ob_auto_sun.rotation_euler = (0.872665, 0.174533, 0.523599)
bpy.context.view_layer.update()
